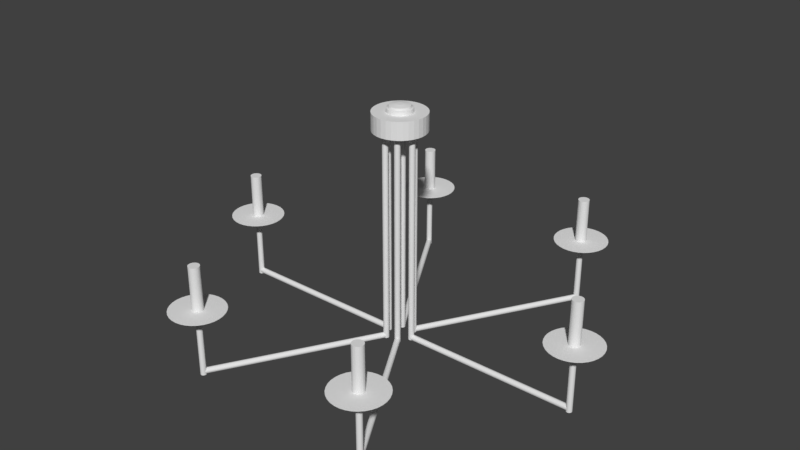 # Source: Chandelier.blend  (saved by Blender 2.79.0; exported with 4.5.12 LTS)
import bpy
from mathutils import Matrix  # noqa: F401  (used for matrix-valued properties, if any)

bpy.ops.wm.read_factory_settings(use_empty=True)
scene = bpy.context.scene
scene.name = 'Scene'

# ---- collections
col_collection_1 = bpy.data.collections.new('Collection 1'); scene.collection.children.link(col_collection_1)

# ---- materials (node trees are filled in below, after node groups)
mat_chandelier = bpy.data.materials.new('Chandelier')
mat_chandelier.alpha_threshold = 0.0
mat_chandelier.use_transparent_shadow = False
mat_chandelier.roughness = 0.5

# ---- material node trees

# ---- world
world_world = bpy.data.worlds.new('World'); scene.world = world_world
world_world.color = (0.05088, 0.05088, 0.05088)
world_world.use_sun_shadow = False
world_world.sun_shadow_jitter_overblur = 0.0
world_world.cycles.sampling_method = 'MANUAL'

# ---- meshes
me_chandelier = bpy.data.meshes.new('Chandelier')
me_chandelier.from_pydata([(0.1393, 0.02862, -2.486), (0.1339, 0.02576, -2.486), (0.1292, 0.0219, -2.486), (0.1254, 0.01721, -2.486), (0.1225, 0.01185, -2.486), (0.1207, 0.006043, -2.486), (0.1201, 4.467e-08, -2.486), (0.1207, -0.006043, -2.486), (0.1225, -0.01185, -2.486), (0.1254, -0.01721, -2.486), (0.1292, -0.0219, -2.486), (0.1339, -0.02576, -2.486), (0.1393, -0.02862, -2.486), (0.1451, -0.03038, -2.486), (0.1511, -0.03098, -2.486), (0.1572, -0.03038, -2.486), (0.163, -0.02862, -2.486), (0.1683, -0.02576, -2.486), (0.173, -0.0219, -2.486), (0.1769, -0.01721, -2.486), (0.1797, -0.01185, -2.486), (0.1815, -0.006043, -2.486), (0.1821, 1.71e-08, -2.486), (0.1815, 0.006043, -2.486), (0.1797, 0.01185, -2.486), (0.1769, 0.01721, -2.486), (0.173, 0.0219, -2.486), (0.1683, 0.02576, -2.486), (0.163, 0.02862, -2.486), (0.1572, 0.03038, -2.486), (0.1511, 0.03098, -2.486), (0.1657, 0.02862, -2.449), (2.055, 0.02862, -2.449), (0.1451, 0.03038, -2.486), (2.055, 0.02576, -2.444), (0.1657, 0.02576, -2.444), (2.055, 0.0219, -2.439), (0.1657, 0.0219, -2.439), (2.055, 0.01721, -2.436), (0.1657, 0.01721, -2.436), (2.055, 0.01185, -2.433), (0.1657, 0.01185, -2.433), (2.055, 0.006043, -2.431), (0.1657, 0.006043, -2.431), (2.055, 4.467e-08, -2.43), (0.1657, 4.467e-08, -2.43), (2.055, -0.006043, -2.431), (0.1657, -0.006043, -2.431), (2.055, -0.01185, -2.433), (0.1657, -0.01185, -2.433), (2.055, -0.01721, -2.436), (0.1657, -0.01721, -2.436), (2.055, -0.0219, -2.439), (0.1657, -0.0219, -2.439), (2.055, -0.02576, -2.444), (0.1657, -0.02576, -2.444), (2.055, -0.02862, -2.449), (0.1657, -0.02862, -2.449), (2.055, -0.03038, -2.455), (0.1657, -0.03038, -2.455), (2.055, -0.03098, -2.461), (0.1657, -0.03098, -2.461), (2.055, -0.03038, -2.467), (0.1657, -0.03038, -2.467), (2.055, -0.02862, -2.473), (0.1657, -0.02862, -2.473), (2.055, -0.02576, -2.479), (0.1657, -0.02576, -2.479), (2.055, -0.0219, -2.483), (0.1657, -0.0219, -2.483), (2.055, -0.01721, -2.487), (0.1657, -0.01721, -2.487), (2.055, -0.01185, -2.49), (0.1657, -0.01185, -2.49), (2.055, -0.006043, -2.492), (0.1657, -0.006043, -2.492), (2.055, 1.71e-08, -2.492), (0.1657, 1.71e-08, -2.492), (2.055, 0.006043, -2.492), (0.1657, 0.006043, -2.492), (2.055, 0.01185, -2.49), (0.1657, 0.01185, -2.49), (2.055, 0.01721, -2.487), (0.1657, 0.01721, -2.487), (2.055, 0.0219, -2.483), (0.1657, 0.0219, -2.483), (2.055, 0.02576, -2.479), (0.1657, 0.02576, -2.479), (2.055, 0.02862, -2.473), (0.1657, 0.02862, -2.473), (2.055, 0.03038, -2.467), (0.1657, 0.03038, -2.467), (2.055, 0.03098, -2.461), (0.1657, 0.03098, -2.461), (0.1657, 0.03038, -2.455), (2.055, 0.03038, -2.455), (2.08, 0.02938, -1.756), (2.08, 0.02938, -2.496), (2.086, 0.02645, -2.496), (2.086, 0.02645, -1.756), (2.091, 0.02249, -2.496), (2.091, 0.02249, -1.756), (2.095, 0.01767, -2.496), (2.095, 0.01767, -1.756), (2.097, 0.01217, -2.496), (2.097, 0.01217, -1.756), (2.099, 0.006205, -2.496), (2.099, 0.006205, -1.756), (2.1, 4.524e-08, -2.496), (2.1, 4.524e-08, -1.756), (2.099, -0.006205, -2.496), (2.099, -0.006205, -1.756), (2.097, -0.01217, -2.496), (2.097, -0.01217, -1.756), (2.095, -0.01767, -2.496), (2.095, -0.01767, -1.756), (2.091, -0.02249, -2.496), (2.091, -0.02249, -1.756), (2.086, -0.02645, -2.496), (2.086, -0.02645, -1.756), (2.08, -0.02938, -2.496), (2.08, -0.02938, -1.756), (2.074, -0.03119, -2.496), (2.074, -0.03119, -1.756), (2.068, -0.03181, -2.496), (2.068, -0.03181, -1.756), (2.062, -0.03119, -2.496), (2.062, -0.03119, -1.756), (2.056, -0.02938, -2.496), (2.056, -0.02938, -1.756), (2.05, -0.02645, -2.496), (2.05, -0.02645, -1.756), (2.046, -0.02249, -2.496), (2.046, -0.02249, -1.756), (2.042, -0.01767, -2.496), (2.042, -0.01767, -1.756), (2.039, -0.01217, -2.496), (2.039, -0.01217, -1.756), (2.037, -0.006205, -2.496), (2.037, -0.006205, -1.756), (2.036, 1.693e-08, -2.496), (2.036, 1.693e-08, -1.756), (2.037, 0.006205, -2.496), (2.037, 0.006205, -1.756), (2.039, 0.01217, -2.496), (2.039, 0.01217, -1.756), (2.042, 0.01767, -2.496), (2.042, 0.01767, -1.756), (2.046, 0.02249, -2.496), (2.046, 0.02249, -1.756), (2.05, 0.02645, -2.496), (2.05, 0.02645, -1.756), (2.056, 0.02938, -2.496), (2.056, 0.02938, -1.756), (2.062, 0.03119, -2.496), (2.062, 0.03119, -1.756), (2.068, 0.03181, -2.496), (2.068, 0.03181, -1.756), (2.074, 0.03119, -1.756), (2.074, 0.03119, -2.496), (2.181, 0.2687, -1.751), (2.181, 0.2687, -1.756), (2.126, 0.2853, -1.751), (2.126, 0.2853, -1.756), (2.069, 0.2908, -1.751), (2.069, 0.2908, -1.756), (2.065, 0.05935, -1.752), (2.065, 0.05935, -1.273), (2.077, 0.05821, -1.752), (2.077, 0.05821, -1.273), (2.088, 0.05483, -1.752), (2.088, 0.05483, -1.273), (2.098, 0.04935, -1.752), (2.098, 0.04935, -1.273), (2.107, 0.04197, -1.752), (2.107, 0.04197, -1.273), (2.115, 0.03297, -1.752), (2.115, 0.03297, -1.273), (2.12, 0.02271, -1.752), (2.12, 0.02271, -1.273), (2.124, 0.01158, -1.752), (2.124, 0.01158, -1.273), (2.125, 9.342e-08, -1.752), (2.125, 9.342e-08, -1.273), (2.124, -0.01158, -1.752), (2.124, -0.01158, -1.273), (2.12, -0.02271, -1.752), (2.12, -0.02271, -1.273), (2.115, -0.03297, -1.752), (2.115, -0.03297, -1.273), (2.107, -0.04197, -1.752), (2.107, -0.04197, -1.273), (2.098, -0.04935, -1.752), (2.098, -0.04935, -1.273), (2.088, -0.05483, -1.752), (2.088, -0.05483, -1.273), (2.077, -0.05821, -1.752), (2.077, -0.05821, -1.273), (2.065, -0.05935, -1.752), (2.065, -0.05935, -1.273), (2.054, -0.05821, -1.752), (2.054, -0.05821, -1.273), (2.043, -0.05483, -1.752), (2.043, -0.05483, -1.273), (2.032, -0.04935, -1.752), (2.032, -0.04935, -1.273), (2.023, -0.04197, -1.752), (2.023, -0.04197, -1.273), (2.016, -0.03297, -1.752), (2.016, -0.03297, -1.273), (2.01, -0.02271, -1.752), (2.01, -0.02271, -1.273), (2.007, -0.01158, -1.752), (2.007, -0.01158, -1.273), (2.006, 1.462e-07, -1.752), (2.006, 1.462e-07, -1.273), (2.007, 0.01158, -1.752), (2.007, 0.01158, -1.273), (2.01, 0.02271, -1.752), (2.01, 0.02271, -1.273), (2.016, 0.03297, -1.752), (2.016, 0.03297, -1.273), (2.023, 0.04197, -1.752), (2.023, 0.04197, -1.273), (2.032, 0.04935, -1.752), (2.032, 0.04935, -1.273), (2.043, 0.05483, -1.752), (2.043, 0.05483, -1.273), (2.054, 0.05821, -1.752), (2.054, 0.05821, -1.273), (2.231, 0.2418, -1.756), (2.231, 0.2418, -1.751), (2.275, 0.2057, -1.756), (2.275, 0.2057, -1.751), (2.311, 0.1616, -1.756), (2.311, 0.1616, -1.751), (2.338, 0.1113, -1.756), (2.338, 0.1113, -1.751), (2.354, 0.05674, -1.756), (2.354, 0.05674, -1.751), (2.36, 4.998e-08, -1.756), (2.36, 4.998e-08, -1.751), (2.354, -0.05674, -1.756), (2.354, -0.05674, -1.751), (2.338, -0.1113, -1.756), (2.338, -0.1113, -1.751), (2.311, -0.1616, -1.756), (2.311, -0.1616, -1.751), (2.275, -0.2057, -1.756), (2.275, -0.2057, -1.751), (2.231, -0.2418, -1.756), (2.231, -0.2418, -1.751), (2.181, -0.2687, -1.756), (2.181, -0.2687, -1.751), (2.126, -0.2853, -1.756), (2.126, -0.2853, -1.751), (2.069, -0.2908, -1.756), (2.069, -0.2908, -1.751), (2.012, -0.2853, -1.756), (2.012, -0.2853, -1.751), (1.958, -0.2687, -1.756), (1.958, -0.2687, -1.751), (1.908, -0.2418, -1.756), (1.908, -0.2418, -1.751), (1.864, -0.2057, -1.756), (1.864, -0.2057, -1.751), (1.827, -0.1616, -1.756), (1.827, -0.1616, -1.751), (1.801, -0.1113, -1.756), (1.801, -0.1113, -1.751), (1.784, -0.05674, -1.756), (1.784, -0.05674, -1.751), (1.778, 3.089e-07, -1.756), (1.778, 3.089e-07, -1.751), (1.784, 0.05674, -1.756), (1.784, 0.05674, -1.751), (1.801, 0.1113, -1.756), (1.801, 0.1113, -1.751), (1.827, 0.1616, -1.756), (1.827, 0.1616, -1.751), (1.864, 0.2057, -1.756), (1.864, 0.2057, -1.751), (1.908, 0.2418, -1.756), (1.908, 0.2418, -1.751), (1.958, 0.2687, -1.756), (1.958, 0.2687, -1.751), (2.012, 0.2853, -1.756), (2.012, 0.2853, -1.751), (-0.1393, 0.02862, -2.486), (-0.1339, 0.02576, -2.486), (-0.1292, 0.0219, -2.486), (-0.1254, 0.01721, -2.486), (-0.1225, 0.01185, -2.486), (-0.1207, 0.006043, -2.486), (-0.1201, 4.467e-08, -2.486), (-0.1207, -0.006043, -2.486), (-0.1225, -0.01185, -2.486), (-0.1254, -0.01721, -2.486), (-0.1292, -0.0219, -2.486), (-0.1339, -0.02576, -2.486), (-0.1393, -0.02862, -2.486), (-0.1451, -0.03038, -2.486), (-0.1511, -0.03098, -2.486), (-0.1572, -0.03038, -2.486), (-0.163, -0.02862, -2.486), (-0.1683, -0.02576, -2.486), (-0.173, -0.0219, -2.486), (-0.1769, -0.01721, -2.486), (-0.1797, -0.01185, -2.486), (-0.1815, -0.006043, -2.486), (-0.1821, 1.71e-08, -2.486), (-0.1815, 0.006043, -2.486), (-0.1797, 0.01185, -2.486), (-0.1769, 0.01721, -2.486), (-0.173, 0.0219, -2.486), (-0.1683, 0.02576, -2.486), (-0.163, 0.02862, -2.486), (-0.1572, 0.03038, -2.486), (-0.1511, 0.03098, -2.486), (-0.1657, 0.02862, -2.449), (-2.055, 0.02862, -2.449), (-0.1451, 0.03038, -2.486), (-2.055, 0.02576, -2.444), (-0.1657, 0.02576, -2.444), (-2.055, 0.0219, -2.439), (-0.1657, 0.0219, -2.439), (-2.055, 0.01721, -2.436), (-0.1657, 0.01721, -2.436), (-2.055, 0.01185, -2.433), (-0.1657, 0.01185, -2.433), (-2.055, 0.006043, -2.431), (-0.1657, 0.006043, -2.431), (-2.055, 4.467e-08, -2.43), (-0.1657, 4.467e-08, -2.43), (-2.055, -0.006043, -2.431), (-0.1657, -0.006043, -2.431), (-2.055, -0.01185, -2.433), (-0.1657, -0.01185, -2.433), (-2.055, -0.01721, -2.436), (-0.1657, -0.01721, -2.436), (-2.055, -0.0219, -2.439), (-0.1657, -0.0219, -2.439), (-2.055, -0.02576, -2.444), (-0.1657, -0.02576, -2.444), (-2.055, -0.02862, -2.449), (-0.1657, -0.02862, -2.449), (-2.055, -0.03038, -2.455), (-0.1657, -0.03038, -2.455), (-2.055, -0.03098, -2.461), (-0.1657, -0.03098, -2.461), (-2.055, -0.03038, -2.467), (-0.1657, -0.03038, -2.467), (-2.055, -0.02862, -2.473), (-0.1657, -0.02862, -2.473), (-2.055, -0.02576, -2.479), (-0.1657, -0.02576, -2.479), (-2.055, -0.0219, -2.483), (-0.1657, -0.0219, -2.483), (-2.055, -0.01721, -2.487), (-0.1657, -0.01721, -2.487), (-2.055, -0.01185, -2.49), (-0.1657, -0.01185, -2.49), (-2.055, -0.006043, -2.492), (-0.1657, -0.006043, -2.492), (-2.055, 1.71e-08, -2.492), (-0.1657, 1.71e-08, -2.492), (-2.055, 0.006043, -2.492), (-0.1657, 0.006043, -2.492), (-2.055, 0.01185, -2.49), (-0.1657, 0.01185, -2.49), (-2.055, 0.01721, -2.487), (-0.1657, 0.01721, -2.487), (-2.055, 0.0219, -2.483), (-0.1657, 0.0219, -2.483), (-2.055, 0.02576, -2.479), (-0.1657, 0.02576, -2.479), (-2.055, 0.02862, -2.473), (-0.1657, 0.02862, -2.473), (-2.055, 0.03038, -2.467), (-0.1657, 0.03038, -2.467), (-2.055, 0.03098, -2.461), (-0.1657, 0.03098, -2.461), (-0.1657, 0.03038, -2.455), (-2.055, 0.03038, -2.455), (-2.08, 0.02938, -1.756), (-2.08, 0.02938, -2.496), (-2.086, 0.02645, -2.496), (-2.086, 0.02645, -1.756), (-2.091, 0.02249, -2.496), (-2.091, 0.02249, -1.756), (-2.095, 0.01767, -2.496), (-2.095, 0.01767, -1.756), (-2.097, 0.01217, -2.496), (-2.097, 0.01217, -1.756), (-2.099, 0.006205, -2.496), (-2.099, 0.006205, -1.756), (-2.1, 4.524e-08, -2.496), (-2.1, 4.524e-08, -1.756), (-2.099, -0.006205, -2.496), (-2.099, -0.006205, -1.756), (-2.097, -0.01217, -2.496), (-2.097, -0.01217, -1.756), (-2.095, -0.01767, -2.496), (-2.095, -0.01767, -1.756), (-2.091, -0.02249, -2.496), (-2.091, -0.02249, -1.756), (-2.086, -0.02645, -2.496), (-2.086, -0.02645, -1.756), (-2.08, -0.02938, -2.496), (-2.08, -0.02938, -1.756), (-2.074, -0.03119, -2.496), (-2.074, -0.03119, -1.756), (-2.068, -0.03181, -2.496), (-2.068, -0.03181, -1.756), (-2.062, -0.03119, -2.496), (-2.062, -0.03119, -1.756), (-2.056, -0.02938, -2.496), (-2.056, -0.02938, -1.756), (-2.05, -0.02645, -2.496), (-2.05, -0.02645, -1.756), (-2.046, -0.02249, -2.496), (-2.046, -0.02249, -1.756), (-2.042, -0.01767, -2.496), (-2.042, -0.01767, -1.756), (-2.039, -0.01217, -2.496), (-2.039, -0.01217, -1.756), (-2.037, -0.006205, -2.496), (-2.037, -0.006205, -1.756), (-2.036, 1.693e-08, -2.496), (-2.036, 1.693e-08, -1.756), (-2.037, 0.006205, -2.496), (-2.037, 0.006205, -1.756), (-2.039, 0.01217, -2.496), (-2.039, 0.01217, -1.756), (-2.042, 0.01767, -2.496), (-2.042, 0.01767, -1.756), (-2.046, 0.02249, -2.496), (-2.046, 0.02249, -1.756), (-2.05, 0.02645, -2.496), (-2.05, 0.02645, -1.756), (-2.056, 0.02938, -2.496), (-2.056, 0.02938, -1.756), (-2.062, 0.03119, -2.496), (-2.062, 0.03119, -1.756), (-2.068, 0.03181, -2.496), (-2.068, 0.03181, -1.756), (-2.074, 0.03119, -1.756), (-2.074, 0.03119, -2.496), (-2.181, 0.2687, -1.751), (-2.181, 0.2687, -1.756), (-2.126, 0.2853, -1.751), (-2.126, 0.2853, -1.756), (-2.069, 0.2908, -1.751), (-2.069, 0.2908, -1.756), (-2.065, 0.05935, -1.752), (-2.065, 0.05935, -1.273), (-2.077, 0.05821, -1.752), (-2.077, 0.05821, -1.273), (-2.088, 0.05483, -1.752), (-2.088, 0.05483, -1.273), (-2.098, 0.04935, -1.752), (-2.098, 0.04935, -1.273), (-2.107, 0.04197, -1.752), (-2.107, 0.04197, -1.273), (-2.115, 0.03297, -1.752), (-2.115, 0.03297, -1.273), (-2.12, 0.02271, -1.752), (-2.12, 0.02271, -1.273), (-2.124, 0.01158, -1.752), (-2.124, 0.01158, -1.273), (-2.125, 9.342e-08, -1.752), (-2.125, 9.342e-08, -1.273), (-2.124, -0.01158, -1.752), (-2.124, -0.01158, -1.273), (-2.12, -0.02271, -1.752), (-2.12, -0.02271, -1.273), (-2.115, -0.03297, -1.752), (-2.115, -0.03297, -1.273), (-2.107, -0.04197, -1.752), (-2.107, -0.04197, -1.273), (-2.098, -0.04935, -1.752), (-2.098, -0.04935, -1.273), (-2.088, -0.05483, -1.752), (-2.088, -0.05483, -1.273), (-2.077, -0.05821, -1.752), (-2.077, -0.05821, -1.273), (-2.065, -0.05935, -1.752), (-2.065, -0.05935, -1.273), (-2.054, -0.05821, -1.752), (-2.054, -0.05821, -1.273), (-2.043, -0.05483, -1.752), (-2.043, -0.05483, -1.273), (-2.032, -0.04935, -1.752), (-2.032, -0.04935, -1.273), (-2.023, -0.04197, -1.752), (-2.023, -0.04197, -1.273), (-2.016, -0.03297, -1.752), (-2.016, -0.03297, -1.273), (-2.01, -0.02271, -1.752), (-2.01, -0.02271, -1.273), (-2.007, -0.01158, -1.752), (-2.007, -0.01158, -1.273), (-2.006, 1.462e-07, -1.752), (-2.006, 1.462e-07, -1.273), (-2.007, 0.01158, -1.752), (-2.007, 0.01158, -1.273), (-2.01, 0.02271, -1.752), (-2.01, 0.02271, -1.273), (-2.016, 0.03297, -1.752), (-2.016, 0.03297, -1.273), (-2.023, 0.04197, -1.752), (-2.023, 0.04197, -1.273), (-2.032, 0.04935, -1.752), (-2.032, 0.04935, -1.273), (-2.043, 0.05483, -1.752), (-2.043, 0.05483, -1.273), (-2.054, 0.05821, -1.752), (-2.054, 0.05821, -1.273), (-2.231, 0.2418, -1.756), (-2.231, 0.2418, -1.751), (-2.275, 0.2057, -1.756), (-2.275, 0.2057, -1.751), (-2.311, 0.1616, -1.756), (-2.311, 0.1616, -1.751), (-2.338, 0.1113, -1.756), (-2.338, 0.1113, -1.751), (-2.354, 0.05674, -1.756), (-2.354, 0.05674, -1.751), (-2.36, 4.998e-08, -1.756), (-2.36, 4.998e-08, -1.751), (-2.354, -0.05674, -1.756), (-2.354, -0.05674, -1.751), (-2.338, -0.1113, -1.756), (-2.338, -0.1113, -1.751), (-2.311, -0.1616, -1.756), (-2.311, -0.1616, -1.751), (-2.275, -0.2057, -1.756), (-2.275, -0.2057, -1.751), (-2.231, -0.2418, -1.756), (-2.231, -0.2418, -1.751), (-2.181, -0.2687, -1.756), (-2.181, -0.2687, -1.751), (-2.126, -0.2853, -1.756), (-2.126, -0.2853, -1.751), (-2.069, -0.2908, -1.756), (-2.069, -0.2908, -1.751), (-2.012, -0.2853, -1.756), (-2.012, -0.2853, -1.751), (-1.958, -0.2687, -1.756), (-1.958, -0.2687, -1.751), (-1.908, -0.2418, -1.756), (-1.908, -0.2418, -1.751), (-1.864, -0.2057, -1.756), (-1.864, -0.2057, -1.751), (-1.827, -0.1616, -1.756), (-1.827, -0.1616, -1.751), (-1.801, -0.1113, -1.756), (-1.801, -0.1113, -1.751), (-1.784, -0.05674, -1.756), (-1.784, -0.05674, -1.751), (-1.778, 3.089e-07, -1.756), (-1.778, 3.089e-07, -1.751), (-1.784, 0.05674, -1.756), (-1.784, 0.05674, -1.751), (-1.801, 0.1113, -1.756), (-1.801, 0.1113, -1.751), (-1.827, 0.1616, -1.756), (-1.827, 0.1616, -1.751), (-1.864, 0.2057, -1.756), (-1.864, 0.2057, -1.751), (-1.908, 0.2418, -1.756), (-1.908, 0.2418, -1.751), (-1.958, 0.2687, -1.756), (-1.958, 0.2687, -1.751), (-2.012, 0.2853, -1.756), (-2.012, 0.2853, -1.751), (0.04485, 0.1349, -2.486), (0.04465, 0.1288, -2.486), (0.04564, 0.1229, -2.486), (0.04778, 0.1172, -2.486), (0.05098, 0.112, -2.486), (0.05513, 0.1076, -2.486), (0.06007, 0.104, -2.486), (0.0656, 0.1015, -2.486), (0.07152, 0.1002, -2.486), (0.07758, 0.09996, -2.486), (0.08358, 0.101, -2.486), (0.08926, 0.1031, -2.486), (0.09441, 0.1063, -2.486), (0.09885, 0.1104, -2.486), (0.1024, 0.1154, -2.486), (0.1049, 0.1209, -2.486), (0.1063, 0.1268, -2.486), (0.1065, 0.1329, -2.486), (0.1055, 0.1389, -2.486), (0.1033, 0.1446, -2.486), (0.1001, 0.1497, -2.486), (0.09598, 0.1542, -2.486), (0.09105, 0.1577, -2.486), (0.08551, 0.1602, -2.486), (0.0796, 0.1616, -2.486), (0.07353, 0.1618, -2.486), (0.06754, 0.1608, -2.486), (0.06186, 0.1587, -2.486), (0.0567, 0.1554, -2.486), (0.05227, 0.1513, -2.486), (0.04873, 0.1464, -2.486), (0.05808, 0.1578, -2.449), (1.003, 1.794, -2.449), (0.04623, 0.1408, -2.486), (1.005, 1.792, -2.444), (0.06056, 0.1564, -2.444), (1.008, 1.79, -2.439), (0.0639, 0.1545, -2.439), (1.012, 1.788, -2.436), (0.06796, 0.1521, -2.436), (1.017, 1.785, -2.433), (0.0726, 0.1495, -2.433), (1.022, 1.782, -2.431), (0.07763, 0.1465, -2.431), (1.027, 1.779, -2.43), (0.08287, 0.1435, -2.43), (1.033, 1.776, -2.431), (0.0881, 0.1405, -2.431), (1.038, 1.773, -2.433), (0.09313, 0.1376, -2.433), (1.042, 1.771, -2.436), (0.09777, 0.1349, -2.436), (1.046, 1.768, -2.439), (0.1018, 0.1326, -2.439), (1.05, 1.766, -2.444), (0.1052, 0.1307, -2.444), (1.052, 1.765, -2.449), (0.1076, 0.1292, -2.449), (1.054, 1.764, -2.455), (0.1092, 0.1283, -2.455), (1.054, 1.764, -2.461), (0.1097, 0.128, -2.461), (1.054, 1.764, -2.467), (0.1092, 0.1283, -2.467), (1.052, 1.765, -2.473), (0.1076, 0.1292, -2.473), (1.05, 1.766, -2.479), (0.1052, 0.1307, -2.479), (1.046, 1.768, -2.483), (0.1018, 0.1326, -2.483), (1.042, 1.771, -2.487), (0.09777, 0.1349, -2.487), (1.038, 1.773, -2.49), (0.09313, 0.1376, -2.49), (1.033, 1.776, -2.492), (0.0881, 0.1405, -2.492), (1.027, 1.779, -2.492), (0.08287, 0.1435, -2.492), (1.022, 1.782, -2.492), (0.07763, 0.1465, -2.492), (1.017, 1.785, -2.49), (0.0726, 0.1495, -2.49), (1.012, 1.788, -2.487), (0.06796, 0.1521, -2.487), (1.008, 1.79, -2.483), (0.0639, 0.1545, -2.483), (1.005, 1.792, -2.479), (0.06056, 0.1564, -2.479), (1.003, 1.794, -2.473), (0.05808, 0.1578, -2.473), (1.001, 1.795, -2.467), (0.05656, 0.1587, -2.467), (1.0, 1.795, -2.461), (0.05604, 0.159, -2.461), (0.05656, 0.1587, -2.455), (1.001, 1.795, -2.455), (1.015, 1.816, -1.756), (1.015, 1.816, -2.496), (1.02, 1.82, -2.496), (1.02, 1.82, -1.756), (1.026, 1.822, -2.496), (1.026, 1.822, -1.756), (1.032, 1.823, -2.496), (1.032, 1.823, -1.756), (1.038, 1.823, -2.496), (1.038, 1.823, -1.756), (1.044, 1.821, -2.496), (1.044, 1.821, -1.756), (1.05, 1.819, -2.496), (1.05, 1.819, -1.756), (1.055, 1.815, -2.496), (1.055, 1.815, -1.756), (1.059, 1.81, -2.496), (1.059, 1.81, -1.756), (1.063, 1.805, -2.496), (1.063, 1.805, -1.756), (1.065, 1.799, -2.496), (1.065, 1.799, -1.756), (1.066, 1.793, -2.496), (1.066, 1.793, -1.756), (1.066, 1.787, -2.496), (1.066, 1.787, -1.756), (1.064, 1.781, -2.496), (1.064, 1.781, -1.756), (1.062, 1.775, -2.496), (1.062, 1.775, -1.756), (1.058, 1.77, -2.496), (1.058, 1.77, -1.756), (1.053, 1.766, -2.496), (1.053, 1.766, -1.756), (1.048, 1.762, -2.496), (1.048, 1.762, -1.756), (1.042, 1.76, -2.496), (1.042, 1.76, -1.756), (1.036, 1.759, -2.496), (1.036, 1.759, -1.756), (1.03, 1.759, -2.496), (1.03, 1.759, -1.756), (1.024, 1.761, -2.496), (1.024, 1.761, -1.756), (1.018, 1.763, -2.496), (1.018, 1.763, -1.756), (1.013, 1.767, -2.496), (1.013, 1.767, -1.756), (1.009, 1.772, -2.496), (1.009, 1.772, -1.756), (1.006, 1.777, -2.496), (1.006, 1.777, -1.756), (1.003, 1.783, -2.496), (1.003, 1.783, -1.756), (1.002, 1.789, -2.496), (1.002, 1.789, -1.756), (1.003, 1.795, -2.496), (1.003, 1.795, -1.756), (1.004, 1.801, -2.496), (1.004, 1.801, -1.756), (1.007, 1.807, -2.496), (1.007, 1.807, -1.756), (1.01, 1.812, -1.756), (1.01, 1.812, -2.496), (0.8576, 2.023, -1.751), (0.8576, 2.023, -1.756), (0.8159, 1.984, -1.751), (0.8159, 1.984, -1.756), (0.7827, 1.937, -1.751), (0.7827, 1.937, -1.756), (0.9813, 1.818, -1.752), (0.9813, 1.818, -1.273), (0.988, 1.828, -1.752), (0.988, 1.828, -1.273), (0.9965, 1.836, -1.752), (0.9965, 1.836, -1.273), (1.006, 1.842, -1.752), (1.006, 1.842, -1.273), (1.017, 1.846, -1.752), (1.017, 1.846, -1.273), (1.029, 1.848, -1.752), (1.029, 1.848, -1.273), (1.04, 1.847, -1.752), (1.04, 1.847, -1.273), (1.052, 1.845, -1.752), (1.052, 1.845, -1.273), (1.062, 1.84, -1.752), (1.062, 1.84, -1.273), (1.072, 1.833, -1.752), (1.072, 1.833, -1.273), (1.08, 1.825, -1.752), (1.08, 1.825, -1.273), (1.086, 1.815, -1.752), (1.086, 1.815, -1.273), (1.09, 1.804, -1.752), (1.09, 1.804, -1.273), (1.092, 1.792, -1.752), (1.092, 1.792, -1.273), (1.091, 1.781, -1.752), (1.091, 1.781, -1.273), (1.089, 1.77, -1.752), (1.089, 1.77, -1.273), (1.084, 1.759, -1.752), (1.084, 1.759, -1.273), (1.077, 1.749, -1.752), (1.077, 1.749, -1.273), (1.069, 1.742, -1.752), (1.069, 1.742, -1.273), (1.059, 1.735, -1.752), (1.059, 1.735, -1.273), (1.048, 1.731, -1.752), (1.048, 1.731, -1.273), (1.037, 1.729, -1.752), (1.037, 1.729, -1.273), (1.025, 1.73, -1.752), (1.025, 1.73, -1.273), (1.014, 1.732, -1.752), (1.014, 1.732, -1.273), (1.003, 1.737, -1.752), (1.003, 1.737, -1.273), (0.9935, 1.744, -1.752), (0.9935, 1.744, -1.273), (0.9856, 1.752, -1.752), (0.9856, 1.752, -1.273), (0.9794, 1.762, -1.752), (0.9794, 1.762, -1.273), (0.9753, 1.773, -1.752), (0.9753, 1.773, -1.273), (0.9734, 1.785, -1.752), (0.9734, 1.785, -1.273), (0.9738, 1.796, -1.752), (0.9738, 1.796, -1.273), (0.9765, 1.808, -1.752), (0.9765, 1.808, -1.273), (0.906, 2.053, -1.756), (0.906, 2.053, -1.751), (0.9593, 2.073, -1.756), (0.9593, 2.073, -1.751), (1.016, 2.082, -1.756), (1.016, 2.082, -1.751), (1.073, 2.08, -1.756), (1.073, 2.08, -1.751), (1.128, 2.067, -1.756), (1.128, 2.067, -1.751), (1.18, 2.044, -1.756), (1.18, 2.044, -1.751), (1.226, 2.011, -1.756), (1.226, 2.011, -1.751), (1.265, 1.969, -1.756), (1.265, 1.969, -1.751), (1.295, 1.921, -1.756), (1.295, 1.921, -1.751), (1.316, 1.867, -1.756), (1.316, 1.867, -1.751), (1.325, 1.811, -1.756), (1.325, 1.811, -1.751), (1.323, 1.754, -1.756), (1.323, 1.754, -1.751), (1.31, 1.699, -1.756), (1.31, 1.699, -1.751), (1.286, 1.647, -1.756), (1.286, 1.647, -1.751), (1.253, 1.6, -1.756), (1.253, 1.6, -1.751), (1.212, 1.561, -1.756), (1.212, 1.561, -1.751), (1.163, 1.531, -1.756), (1.163, 1.531, -1.751), (1.11, 1.511, -1.756), (1.11, 1.511, -1.751), (1.054, 1.502, -1.756), (1.054, 1.502, -1.751), (0.9966, 1.504, -1.756), (0.9966, 1.504, -1.751), (0.9411, 1.517, -1.756), (0.9411, 1.517, -1.751), (0.8892, 1.54, -1.756), (0.8892, 1.54, -1.751), (0.8428, 1.573, -1.756), (0.8428, 1.573, -1.751), (0.8039, 1.615, -1.756), (0.8039, 1.615, -1.751), (0.7738, 1.663, -1.756), (0.7738, 1.663, -1.751), (0.7537, 1.717, -1.756), (0.7537, 1.717, -1.751), (0.7444, 1.773, -1.756), (0.7444, 1.773, -1.751), (0.7462, 1.83, -1.756), (0.7462, 1.83, -1.751), (0.7592, 1.885, -1.756), (0.7592, 1.885, -1.751), (-0.09441, -0.1063, -2.486), (-0.08926, -0.1031, -2.486), (-0.08358, -0.101, -2.486), (-0.07758, -0.09996, -2.486), (-0.07152, -0.1002, -2.486), (-0.0656, -0.1015, -2.486), (-0.06007, -0.104, -2.486), (-0.05513, -0.1076, -2.486), (-0.05098, -0.112, -2.486), (-0.04778, -0.1172, -2.486), (-0.04564, -0.1229, -2.486), (-0.04465, -0.1288, -2.486), (-0.04485, -0.1349, -2.486), (-0.04623, -0.1408, -2.486), (-0.04873, -0.1464, -2.486), (-0.05227, -0.1513, -2.486), (-0.0567, -0.1554, -2.486), (-0.06186, -0.1587, -2.486), (-0.06754, -0.1608, -2.486), (-0.07353, -0.1618, -2.486), (-0.0796, -0.1616, -2.486), (-0.08551, -0.1602, -2.486), (-0.09105, -0.1577, -2.486), (-0.09598, -0.1542, -2.486), (-0.1001, -0.1497, -2.486), (-0.1033, -0.1446, -2.486), (-0.1055, -0.1389, -2.486), (-0.1065, -0.1329, -2.486), (-0.1063, -0.1268, -2.486), (-0.1049, -0.1209, -2.486), (-0.1024, -0.1154, -2.486), (-0.1076, -0.1292, -2.449), (-1.052, -1.765, -2.449), (-0.09885, -0.1104, -2.486), (-1.05, -1.766, -2.444), (-0.1052, -0.1307, -2.444), (-1.046, -1.768, -2.439), (-0.1018, -0.1326, -2.439), (-1.042, -1.771, -2.436), (-0.09777, -0.1349, -2.436), (-1.038, -1.773, -2.433), (-0.09313, -0.1376, -2.433), (-1.033, -1.776, -2.431), (-0.0881, -0.1405, -2.431), (-1.027, -1.779, -2.43), (-0.08287, -0.1435, -2.43), (-1.022, -1.782, -2.431), (-0.07763, -0.1465, -2.431), (-1.017, -1.785, -2.433), (-0.0726, -0.1495, -2.433), (-1.012, -1.788, -2.436), (-0.06796, -0.1521, -2.436), (-1.008, -1.79, -2.439), (-0.0639, -0.1545, -2.439), (-1.005, -1.792, -2.444), (-0.06056, -0.1564, -2.444), (-1.003, -1.794, -2.449), (-0.05808, -0.1578, -2.449), (-1.001, -1.795, -2.455), (-0.05656, -0.1587, -2.455), (-1.0, -1.795, -2.461), (-0.05604, -0.159, -2.461), (-1.001, -1.795, -2.467), (-0.05656, -0.1587, -2.467), (-1.003, -1.794, -2.473), (-0.05808, -0.1578, -2.473), (-1.005, -1.792, -2.479), (-0.06056, -0.1564, -2.479), (-1.008, -1.79, -2.483), (-0.0639, -0.1545, -2.483), (-1.012, -1.788, -2.487), (-0.06796, -0.1521, -2.487), (-1.017, -1.785, -2.49), (-0.0726, -0.1495, -2.49), (-1.022, -1.782, -2.492), (-0.07763, -0.1465, -2.492), (-1.027, -1.779, -2.492), (-0.08287, -0.1435, -2.492), (-1.033, -1.776, -2.492), (-0.0881, -0.1405, -2.492), (-1.038, -1.773, -2.49), (-0.09313, -0.1376, -2.49), (-1.042, -1.771, -2.487), (-0.09777, -0.1349, -2.487), (-1.046, -1.768, -2.483), (-0.1018, -0.1326, -2.483), (-1.05, -1.766, -2.479), (-0.1052, -0.1307, -2.479), (-1.052, -1.765, -2.473), (-0.1076, -0.1292, -2.473), (-1.054, -1.764, -2.467), (-0.1092, -0.1283, -2.467), (-1.054, -1.764, -2.461), (-0.1097, -0.128, -2.461), (-0.1092, -0.1283, -2.455), (-1.054, -1.764, -2.455), (-1.066, -1.787, -1.756), (-1.066, -1.787, -2.496), (-1.066, -1.793, -2.496), (-1.066, -1.793, -1.756), (-1.065, -1.799, -2.496), (-1.065, -1.799, -1.756), (-1.063, -1.805, -2.496), (-1.063, -1.805, -1.756), (-1.059, -1.81, -2.496), (-1.059, -1.81, -1.756), (-1.055, -1.815, -2.496), (-1.055, -1.815, -1.756), (-1.05, -1.819, -2.496), (-1.05, -1.819, -1.756), (-1.044, -1.821, -2.496), (-1.044, -1.821, -1.756), (-1.038, -1.823, -2.496), (-1.038, -1.823, -1.756), (-1.032, -1.823, -2.496), (-1.032, -1.823, -1.756), (-1.026, -1.822, -2.496), (-1.026, -1.822, -1.756), (-1.02, -1.82, -2.496), (-1.02, -1.82, -1.756), (-1.015, -1.816, -2.496), (-1.015, -1.816, -1.756), (-1.01, -1.812, -2.496), (-1.01, -1.812, -1.756), (-1.007, -1.807, -2.496), (-1.007, -1.807, -1.756), (-1.004, -1.801, -2.496), (-1.004, -1.801, -1.756), (-1.003, -1.795, -2.496), (-1.003, -1.795, -1.756), (-1.002, -1.789, -2.496), (-1.002, -1.789, -1.756), (-1.003, -1.783, -2.496), (-1.003, -1.783, -1.756), (-1.006, -1.777, -2.496), (-1.006, -1.777, -1.756), (-1.009, -1.772, -2.496), (-1.009, -1.772, -1.756), (-1.013, -1.767, -2.496), (-1.013, -1.767, -1.756), (-1.018, -1.763, -2.496), (-1.018, -1.763, -1.756), (-1.024, -1.761, -2.496), (-1.024, -1.761, -1.756), (-1.03, -1.759, -2.496), (-1.03, -1.759, -1.756), (-1.036, -1.759, -2.496), (-1.036, -1.759, -1.756), (-1.042, -1.76, -2.496), (-1.042, -1.76, -1.756), (-1.048, -1.762, -2.496), (-1.048, -1.762, -1.756), (-1.053, -1.766, -2.496), (-1.053, -1.766, -1.756), (-1.058, -1.77, -2.496), (-1.058, -1.77, -1.756), (-1.062, -1.775, -2.496), (-1.062, -1.775, -1.756), (-1.064, -1.781, -1.756), (-1.064, -1.781, -2.496), (-1.323, -1.754, -1.751), (-1.323, -1.754, -1.756), (-1.31, -1.699, -1.751), (-1.31, -1.699, -1.756), (-1.286, -1.647, -1.751), (-1.286, -1.647, -1.756), (-1.084, -1.759, -1.752), (-1.084, -1.759, -1.273), (-1.089, -1.77, -1.752), (-1.089, -1.77, -1.273), (-1.091, -1.781, -1.752), (-1.091, -1.781, -1.273), (-1.092, -1.792, -1.752), (-1.092, -1.792, -1.273), (-1.09, -1.804, -1.752), (-1.09, -1.804, -1.273), (-1.086, -1.815, -1.752), (-1.086, -1.815, -1.273), (-1.08, -1.825, -1.752), (-1.08, -1.825, -1.273), (-1.072, -1.833, -1.752), (-1.072, -1.833, -1.273), (-1.062, -1.84, -1.752), (-1.062, -1.84, -1.273), (-1.052, -1.845, -1.752), (-1.052, -1.845, -1.273), (-1.04, -1.847, -1.752), (-1.04, -1.847, -1.273), (-1.029, -1.848, -1.752), (-1.029, -1.848, -1.273), (-1.017, -1.846, -1.752), (-1.017, -1.846, -1.273), (-1.006, -1.842, -1.752), (-1.006, -1.842, -1.273), (-0.9965, -1.836, -1.752), (-0.9965, -1.836, -1.273), (-0.988, -1.828, -1.752), (-0.988, -1.828, -1.273), (-0.9813, -1.818, -1.752), (-0.9813, -1.818, -1.273), (-0.9765, -1.808, -1.752), (-0.9765, -1.808, -1.273), (-0.9738, -1.796, -1.752), (-0.9738, -1.796, -1.273), (-0.9734, -1.785, -1.752), (-0.9734, -1.785, -1.273), (-0.9753, -1.773, -1.752), (-0.9753, -1.773, -1.273), (-0.9794, -1.762, -1.752), (-0.9794, -1.762, -1.273), (-0.9856, -1.752, -1.752), (-0.9856, -1.752, -1.273), (-0.9935, -1.744, -1.752), (-0.9935, -1.744, -1.273), (-1.003, -1.737, -1.752), (-1.003, -1.737, -1.273), (-1.014, -1.732, -1.752), (-1.014, -1.732, -1.273), (-1.025, -1.73, -1.752), (-1.025, -1.73, -1.273), (-1.037, -1.729, -1.752), (-1.037, -1.729, -1.273), (-1.048, -1.731, -1.752), (-1.048, -1.731, -1.273), (-1.059, -1.735, -1.752), (-1.059, -1.735, -1.273), (-1.069, -1.742, -1.752), (-1.069, -1.742, -1.273), (-1.077, -1.749, -1.752), (-1.077, -1.749, -1.273), (-1.325, -1.811, -1.756), (-1.325, -1.811, -1.751), (-1.316, -1.867, -1.756), (-1.316, -1.867, -1.751), (-1.295, -1.921, -1.756), (-1.295, -1.921, -1.751), (-1.265, -1.969, -1.756), (-1.265, -1.969, -1.751), (-1.226, -2.011, -1.756), (-1.226, -2.011, -1.751), (-1.18, -2.044, -1.756), (-1.18, -2.044, -1.751), (-1.128, -2.067, -1.756), (-1.128, -2.067, -1.751), (-1.073, -2.08, -1.756), (-1.073, -2.08, -1.751), (-1.016, -2.082, -1.756), (-1.016, -2.082, -1.751), (-0.9593, -2.073, -1.756), (-0.9593, -2.073, -1.751), (-0.906, -2.053, -1.756), (-0.906, -2.053, -1.751), (-0.8576, -2.023, -1.756), (-0.8576, -2.023, -1.751), (-0.8159, -1.984, -1.756), (-0.8159, -1.984, -1.751), (-0.7827, -1.937, -1.756), (-0.7827, -1.937, -1.751), (-0.7592, -1.885, -1.756), (-0.7592, -1.885, -1.751), (-0.7462, -1.83, -1.756), (-0.7462, -1.83, -1.751), (-0.7444, -1.773, -1.756), (-0.7444, -1.773, -1.751), (-0.7537, -1.717, -1.756), (-0.7537, -1.717, -1.751), (-0.7738, -1.663, -1.756), (-0.7738, -1.663, -1.751), (-0.8039, -1.615, -1.756), (-0.8039, -1.615, -1.751), (-0.8428, -1.573, -1.756), (-0.8428, -1.573, -1.751), (-0.8892, -1.54, -1.756), (-0.8892, -1.54, -1.751), (-0.9411, -1.517, -1.756), (-0.9411, -1.517, -1.751), (-0.9966, -1.504, -1.756), (-0.9966, -1.504, -1.751), (-1.054, -1.502, -1.756), (-1.054, -1.502, -1.751), (-1.11, -1.511, -1.756), (-1.11, -1.511, -1.751), (-1.163, -1.531, -1.756), (-1.163, -1.531, -1.751), (-1.212, -1.561, -1.756), (-1.212, -1.561, -1.751), (-1.253, -1.6, -1.756), (-1.253, -1.6, -1.751), (-0.09441, 0.1063, -2.486), (-0.08926, 0.1031, -2.486), (-0.08358, 0.101, -2.486), (-0.07758, 0.09996, -2.486), (-0.07151, 0.1002, -2.486), (-0.0656, 0.1015, -2.486), (-0.06007, 0.104, -2.486), (-0.05513, 0.1076, -2.486), (-0.05098, 0.112, -2.486), (-0.04778, 0.1172, -2.486), (-0.04564, 0.1229, -2.486), (-0.04465, 0.1288, -2.486), (-0.04485, 0.1349, -2.486), (-0.04623, 0.1408, -2.486), (-0.04873, 0.1464, -2.486), (-0.05227, 0.1513, -2.486), (-0.0567, 0.1554, -2.486), (-0.06186, 0.1587, -2.486), (-0.06754, 0.1608, -2.486), (-0.07353, 0.1618, -2.486), (-0.0796, 0.1616, -2.486), (-0.08551, 0.1602, -2.486), (-0.09105, 0.1577, -2.486), (-0.09598, 0.1542, -2.486), (-0.1001, 0.1497, -2.486), (-0.1033, 0.1446, -2.486), (-0.1055, 0.1389, -2.486), (-0.1065, 0.1329, -2.486), (-0.1063, 0.1268, -2.486), (-0.1049, 0.1209, -2.486), (-0.1024, 0.1154, -2.486), (-0.1076, 0.1292, -2.449), (-1.052, 1.765, -2.449), (-0.09885, 0.1104, -2.486), (-1.05, 1.766, -2.444), (-0.1052, 0.1307, -2.444), (-1.046, 1.768, -2.439), (-0.1018, 0.1326, -2.439), (-1.042, 1.771, -2.436), (-0.09777, 0.1349, -2.436), (-1.038, 1.773, -2.433), (-0.09313, 0.1376, -2.433), (-1.033, 1.776, -2.431), (-0.0881, 0.1405, -2.431), (-1.027, 1.779, -2.43), (-0.08287, 0.1435, -2.43), (-1.022, 1.782, -2.431), (-0.07763, 0.1465, -2.431), (-1.017, 1.785, -2.433), (-0.0726, 0.1495, -2.433), (-1.012, 1.788, -2.436), (-0.06796, 0.1521, -2.436), (-1.008, 1.79, -2.439), (-0.0639, 0.1545, -2.439), (-1.005, 1.792, -2.444), (-0.06056, 0.1564, -2.444), (-1.003, 1.794, -2.449), (-0.05808, 0.1578, -2.449), (-1.001, 1.795, -2.455), (-0.05656, 0.1587, -2.455), (-1.0, 1.795, -2.461), (-0.05604, 0.159, -2.461), (-1.001, 1.795, -2.467), (-0.05656, 0.1587, -2.467), (-1.003, 1.794, -2.473), (-0.05808, 0.1578, -2.473), (-1.005, 1.792, -2.479), (-0.06056, 0.1564, -2.479), (-1.008, 1.79, -2.483), (-0.0639, 0.1545, -2.483), (-1.012, 1.788, -2.487), (-0.06796, 0.1521, -2.487), (-1.017, 1.785, -2.49), (-0.0726, 0.1495, -2.49), (-1.022, 1.782, -2.492), (-0.07763, 0.1465, -2.492), (-1.027, 1.779, -2.492), (-0.08287, 0.1435, -2.492), (-1.033, 1.776, -2.492), (-0.0881, 0.1405, -2.492), (-1.038, 1.773, -2.49), (-0.09313, 0.1376, -2.49), (-1.042, 1.771, -2.487), (-0.09777, 0.1349, -2.487), (-1.046, 1.768, -2.483), (-0.1018, 0.1326, -2.483), (-1.05, 1.766, -2.479), (-0.1052, 0.1307, -2.479), (-1.052, 1.765, -2.473), (-0.1076, 0.1292, -2.473), (-1.054, 1.764, -2.467), (-0.1092, 0.1283, -2.467), (-1.054, 1.764, -2.461), (-0.1097, 0.128, -2.461), (-0.1092, 0.1283, -2.455), (-1.054, 1.764, -2.455), (-1.066, 1.787, -1.756), (-1.066, 1.787, -2.496), (-1.066, 1.793, -2.496), (-1.066, 1.793, -1.756), (-1.065, 1.799, -2.496), (-1.065, 1.799, -1.756), (-1.063, 1.805, -2.496), (-1.063, 1.805, -1.756), (-1.059, 1.81, -2.496), (-1.059, 1.81, -1.756), (-1.055, 1.815, -2.496), (-1.055, 1.815, -1.756), (-1.05, 1.819, -2.496), (-1.05, 1.819, -1.756), (-1.044, 1.821, -2.496), (-1.044, 1.821, -1.756), (-1.038, 1.823, -2.496), (-1.038, 1.823, -1.756), (-1.032, 1.823, -2.496), (-1.032, 1.823, -1.756), (-1.026, 1.822, -2.496), (-1.026, 1.822, -1.756), (-1.02, 1.82, -2.496), (-1.02, 1.82, -1.756), (-1.015, 1.816, -2.496), (-1.015, 1.816, -1.756), (-1.01, 1.812, -2.496), (-1.01, 1.812, -1.756), (-1.007, 1.807, -2.496), (-1.007, 1.807, -1.756), (-1.004, 1.801, -2.496), (-1.004, 1.801, -1.756), (-1.003, 1.795, -2.496), (-1.003, 1.795, -1.756), (-1.002, 1.789, -2.496), (-1.002, 1.789, -1.756), (-1.003, 1.783, -2.496), (-1.003, 1.783, -1.756), (-1.006, 1.777, -2.496), (-1.006, 1.777, -1.756), (-1.009, 1.772, -2.496), (-1.009, 1.772, -1.756), (-1.013, 1.767, -2.496), (-1.013, 1.767, -1.756), (-1.018, 1.763, -2.496), (-1.018, 1.763, -1.756), (-1.024, 1.761, -2.496), (-1.024, 1.761, -1.756), (-1.03, 1.759, -2.496), (-1.03, 1.759, -1.756), (-1.036, 1.759, -2.496), (-1.036, 1.759, -1.756), (-1.042, 1.76, -2.496), (-1.042, 1.76, -1.756), (-1.048, 1.762, -2.496), (-1.048, 1.762, -1.756), (-1.053, 1.766, -2.496), (-1.053, 1.766, -1.756), (-1.058, 1.77, -2.496), (-1.058, 1.77, -1.756), (-1.062, 1.775, -2.496), (-1.062, 1.775, -1.756), (-1.064, 1.781, -1.756), (-1.064, 1.781, -2.496), (-1.323, 1.754, -1.751), (-1.323, 1.754, -1.756), (-1.31, 1.699, -1.751), (-1.31, 1.699, -1.756), (-1.286, 1.647, -1.751), (-1.286, 1.647, -1.756), (-1.084, 1.759, -1.752), (-1.084, 1.759, -1.273), (-1.089, 1.77, -1.752), (-1.089, 1.77, -1.273), (-1.091, 1.781, -1.752), (-1.091, 1.781, -1.273), (-1.092, 1.792, -1.752), (-1.092, 1.792, -1.273), (-1.09, 1.804, -1.752), (-1.09, 1.804, -1.273), (-1.086, 1.815, -1.752), (-1.086, 1.815, -1.273), (-1.08, 1.825, -1.752), (-1.08, 1.825, -1.273), (-1.072, 1.833, -1.752), (-1.072, 1.833, -1.273), (-1.062, 1.84, -1.752), (-1.062, 1.84, -1.273), (-1.052, 1.845, -1.752), (-1.052, 1.845, -1.273), (-1.04, 1.847, -1.752), (-1.04, 1.847, -1.273), (-1.029, 1.848, -1.752), (-1.029, 1.848, -1.273), (-1.017, 1.846, -1.752), (-1.017, 1.846, -1.273), (-1.006, 1.842, -1.752), (-1.006, 1.842, -1.273), (-0.9965, 1.836, -1.752), (-0.9965, 1.836, -1.273), (-0.988, 1.828, -1.752), (-0.988, 1.828, -1.273), (-0.9813, 1.818, -1.752), (-0.9813, 1.818, -1.273), (-0.9765, 1.808, -1.752), (-0.9765, 1.808, -1.273), (-0.9738, 1.796, -1.752), (-0.9738, 1.796, -1.273), (-0.9734, 1.785, -1.752), (-0.9734, 1.785, -1.273), (-0.9753, 1.773, -1.752), (-0.9753, 1.773, -1.273), (-0.9794, 1.762, -1.752), (-0.9794, 1.762, -1.273), (-0.9856, 1.752, -1.752), (-0.9856, 1.752, -1.273), (-0.9935, 1.744, -1.752), (-0.9935, 1.744, -1.273), (-1.003, 1.737, -1.752), (-1.003, 1.737, -1.273), (-1.014, 1.732, -1.752), (-1.014, 1.732, -1.273), (-1.025, 1.73, -1.752), (-1.025, 1.73, -1.273), (-1.037, 1.729, -1.752), (-1.037, 1.729, -1.273), (-1.048, 1.731, -1.752), (-1.048, 1.731, -1.273), (-1.059, 1.735, -1.752), (-1.059, 1.735, -1.273), (-1.069, 1.742, -1.752), (-1.069, 1.742, -1.273), (-1.077, 1.749, -1.752), (-1.077, 1.749, -1.273), (-1.325, 1.811, -1.756), (-1.325, 1.811, -1.751), (-1.316, 1.867, -1.756), (-1.316, 1.867, -1.751), (-1.295, 1.921, -1.756), (-1.295, 1.921, -1.751), (-1.265, 1.969, -1.756), (-1.265, 1.969, -1.751), (-1.226, 2.011, -1.756), (-1.226, 2.011, -1.751), (-1.18, 2.044, -1.756), (-1.18, 2.044, -1.751), (-1.128, 2.067, -1.756), (-1.128, 2.067, -1.751), (-1.073, 2.08, -1.756), (-1.073, 2.08, -1.751), (-1.016, 2.082, -1.756), (-1.016, 2.082, -1.751), (-0.9593, 2.073, -1.756), (-0.9593, 2.073, -1.751), (-0.906, 2.053, -1.756), (-0.906, 2.053, -1.751), (-0.8576, 2.023, -1.756), (-0.8576, 2.023, -1.751), (-0.8159, 1.984, -1.756), (-0.8159, 1.984, -1.751), (-0.7827, 1.937, -1.756), (-0.7827, 1.937, -1.751), (-0.7592, 1.885, -1.756), (-0.7592, 1.885, -1.751), (-0.7462, 1.83, -1.756), (-0.7462, 1.83, -1.751), (-0.7444, 1.773, -1.756), (-0.7444, 1.773, -1.751), (-0.7537, 1.717, -1.756), (-0.7537, 1.717, -1.751), (-0.7738, 1.663, -1.756), (-0.7738, 1.663, -1.751), (-0.8039, 1.615, -1.756), (-0.8039, 1.615, -1.751), (-0.8428, 1.573, -1.756), (-0.8428, 1.573, -1.751), (-0.8892, 1.54, -1.756), (-0.8892, 1.54, -1.751), (-0.9411, 1.517, -1.756), (-0.9411, 1.517, -1.751), (-0.9966, 1.504, -1.756), (-0.9966, 1.504, -1.751), (-1.054, 1.502, -1.756), (-1.054, 1.502, -1.751), (-1.11, 1.511, -1.756), (-1.11, 1.511, -1.751), (-1.163, 1.531, -1.756), (-1.163, 1.531, -1.751), (-1.212, 1.561, -1.756), (-1.212, 1.561, -1.751), (-1.253, 1.6, -1.756), (-1.253, 1.6, -1.751), (0.04485, -0.1349, -2.486), (0.04465, -0.1288, -2.486), (0.04564, -0.1229, -2.486), (0.04778, -0.1172, -2.486), (0.05098, -0.112, -2.486), (0.05513, -0.1076, -2.486), (0.06007, -0.104, -2.486), (0.0656, -0.1015, -2.486), (0.07152, -0.1002, -2.486), (0.07758, -0.09996, -2.486), (0.08358, -0.101, -2.486), (0.08926, -0.1031, -2.486), (0.09442, -0.1063, -2.486), (0.09885, -0.1104, -2.486), (0.1024, -0.1154, -2.486), (0.1049, -0.1209, -2.486), (0.1063, -0.1268, -2.486), (0.1065, -0.1329, -2.486), (0.1055, -0.1389, -2.486), (0.1033, -0.1446, -2.486), (0.1001, -0.1497, -2.486), (0.09598, -0.1542, -2.486), (0.09105, -0.1577, -2.486), (0.08552, -0.1602, -2.486), (0.0796, -0.1616, -2.486), (0.07353, -0.1618, -2.486), (0.06754, -0.1608, -2.486), (0.06186, -0.1587, -2.486), (0.0567, -0.1554, -2.486), (0.05227, -0.1513, -2.486), (0.04873, -0.1464, -2.486), (0.05808, -0.1578, -2.449), (1.003, -1.794, -2.449), (0.04623, -0.1408, -2.486), (1.005, -1.792, -2.444), (0.06056, -0.1564, -2.444), (1.008, -1.79, -2.439), (0.0639, -0.1545, -2.439), (1.012, -1.788, -2.436), (0.06796, -0.1521, -2.436), (1.017, -1.785, -2.433), (0.0726, -0.1495, -2.433), (1.022, -1.782, -2.431), (0.07763, -0.1465, -2.431), (1.027, -1.779, -2.43), (0.08287, -0.1435, -2.43), (1.033, -1.776, -2.431), (0.0881, -0.1405, -2.431), (1.038, -1.773, -2.433), (0.09313, -0.1376, -2.433), (1.042, -1.771, -2.436), (0.09777, -0.1349, -2.436), (1.046, -1.768, -2.439), (0.1018, -0.1326, -2.439), (1.05, -1.766, -2.444), (0.1052, -0.1307, -2.444), (1.052, -1.765, -2.449), (0.1076, -0.1292, -2.449), (1.054, -1.764, -2.455), (0.1092, -0.1283, -2.455), (1.054, -1.764, -2.461), (0.1097, -0.128, -2.461), (1.054, -1.764, -2.467), (0.1092, -0.1283, -2.467), (1.052, -1.765, -2.473), (0.1076, -0.1292, -2.473), (1.05, -1.766, -2.479), (0.1052, -0.1307, -2.479), (1.046, -1.768, -2.483), (0.1018, -0.1326, -2.483), (1.042, -1.771, -2.487), (0.09777, -0.1349, -2.487), (1.038, -1.773, -2.49), (0.09313, -0.1376, -2.49), (1.033, -1.776, -2.492), (0.0881, -0.1405, -2.492), (1.027, -1.779, -2.492), (0.08287, -0.1435, -2.492), (1.022, -1.782, -2.492), (0.07763, -0.1465, -2.492), (1.017, -1.785, -2.49), (0.0726, -0.1495, -2.49), (1.012, -1.788, -2.487), (0.06796, -0.1521, -2.487), (1.008, -1.79, -2.483), (0.0639, -0.1545, -2.483), (1.005, -1.792, -2.479), (0.06056, -0.1564, -2.479), (1.003, -1.794, -2.473), (0.05808, -0.1578, -2.473), (1.001, -1.795, -2.467), (0.05656, -0.1587, -2.467), (1.0, -1.795, -2.461), (0.05604, -0.159, -2.461), (0.05656, -0.1587, -2.455), (1.001, -1.795, -2.455), (1.015, -1.816, -1.756), (1.015, -1.816, -2.496), (1.02, -1.82, -2.496), (1.02, -1.82, -1.756), (1.026, -1.822, -2.496), (1.026, -1.822, -1.756), (1.032, -1.823, -2.496), (1.032, -1.823, -1.756), (1.038, -1.823, -2.496), (1.038, -1.823, -1.756), (1.044, -1.821, -2.496), (1.044, -1.821, -1.756), (1.05, -1.819, -2.496), (1.05, -1.819, -1.756), (1.055, -1.815, -2.496), (1.055, -1.815, -1.756), (1.059, -1.81, -2.496), (1.059, -1.81, -1.756), (1.063, -1.805, -2.496), (1.063, -1.805, -1.756), (1.065, -1.799, -2.496), (1.065, -1.799, -1.756), (1.066, -1.793, -2.496), (1.066, -1.793, -1.756), (1.066, -1.787, -2.496), (1.066, -1.787, -1.756), (1.064, -1.781, -2.496), (1.064, -1.781, -1.756), (1.062, -1.775, -2.496), (1.062, -1.775, -1.756), (1.058, -1.77, -2.496), (1.058, -1.77, -1.756), (1.053, -1.766, -2.496), (1.053, -1.766, -1.756), (1.048, -1.762, -2.496), (1.048, -1.762, -1.756), (1.042, -1.76, -2.496), (1.042, -1.76, -1.756), (1.036, -1.759, -2.496), (1.036, -1.759, -1.756), (1.03, -1.759, -2.496), (1.03, -1.759, -1.756), (1.024, -1.761, -2.496), (1.024, -1.761, -1.756), (1.018, -1.763, -2.496), (1.018, -1.763, -1.756), (1.013, -1.767, -2.496), (1.013, -1.767, -1.756), (1.009, -1.772, -2.496), (1.009, -1.772, -1.756), (1.006, -1.777, -2.496), (1.006, -1.777, -1.756), (1.003, -1.783, -2.496), (1.003, -1.783, -1.756), (1.002, -1.789, -2.496), (1.002, -1.789, -1.756), (1.003, -1.795, -2.496), (1.003, -1.795, -1.756), (1.004, -1.801, -2.496), (1.004, -1.801, -1.756), (1.007, -1.807, -2.496), (1.007, -1.807, -1.756), (1.01, -1.812, -1.756), (1.01, -1.812, -2.496), (0.8576, -2.023, -1.751), (0.8576, -2.023, -1.756), (0.8159, -1.984, -1.751), (0.8159, -1.984, -1.756), (0.7827, -1.937, -1.751), (0.7827, -1.937, -1.756), (0.9813, -1.818, -1.752), (0.9813, -1.818, -1.273), (0.988, -1.828, -1.752), (0.988, -1.828, -1.273), (0.9965, -1.836, -1.752), (0.9965, -1.836, -1.273), (1.006, -1.842, -1.752), (1.006, -1.842, -1.273), (1.017, -1.846, -1.752), (1.017, -1.846, -1.273), (1.029, -1.848, -1.752), (1.029, -1.848, -1.273), (1.04, -1.847, -1.752), (1.04, -1.847, -1.273), (1.052, -1.845, -1.752), (1.052, -1.845, -1.273), (1.062, -1.84, -1.752), (1.062, -1.84, -1.273), (1.072, -1.833, -1.752), (1.072, -1.833, -1.273), (1.08, -1.825, -1.752), (1.08, -1.825, -1.273), (1.086, -1.815, -1.752), (1.086, -1.815, -1.273), (1.09, -1.804, -1.752), (1.09, -1.804, -1.273), (1.092, -1.792, -1.752), (1.092, -1.792, -1.273), (1.091, -1.781, -1.752), (1.091, -1.781, -1.273), (1.089, -1.77, -1.752), (1.089, -1.77, -1.273), (1.084, -1.759, -1.752), (1.084, -1.759, -1.273), (1.077, -1.749, -1.752), (1.077, -1.749, -1.273), (1.069, -1.742, -1.752), (1.069, -1.742, -1.273), (1.059, -1.735, -1.752), (1.059, -1.735, -1.273), (1.048, -1.731, -1.752), (1.048, -1.731, -1.273), (1.037, -1.729, -1.752), (1.037, -1.729, -1.273), (1.025, -1.73, -1.752), (1.025, -1.73, -1.273), (1.014, -1.732, -1.752), (1.014, -1.732, -1.273), (1.003, -1.737, -1.752), (1.003, -1.737, -1.273), (0.9935, -1.744, -1.752), (0.9935, -1.744, -1.273), (0.9856, -1.752, -1.752), (0.9856, -1.752, -1.273), (0.9794, -1.762, -1.752), (0.9794, -1.762, -1.273), (0.9753, -1.773, -1.752), (0.9753, -1.773, -1.273), (0.9734, -1.785, -1.752), (0.9734, -1.785, -1.273), (0.9738, -1.796, -1.752), (0.9738, -1.796, -1.273), (0.9765, -1.808, -1.752), (0.9765, -1.808, -1.273), (0.906, -2.053, -1.756), (0.906, -2.053, -1.751), (0.9593, -2.073, -1.756), (0.9593, -2.073, -1.751), (1.016, -2.082, -1.756), (1.016, -2.082, -1.751), (1.073, -2.08, -1.756), (1.073, -2.08, -1.751), (1.128, -2.067, -1.756), (1.128, -2.067, -1.751), (1.18, -2.044, -1.756), (1.18, -2.044, -1.751), (1.226, -2.011, -1.756), (1.226, -2.011, -1.751), (1.265, -1.969, -1.756), (1.265, -1.969, -1.751), (1.295, -1.921, -1.756), (1.295, -1.921, -1.751), (1.316, -1.867, -1.756), (1.316, -1.867, -1.751), (1.325, -1.811, -1.756), (1.325, -1.811, -1.751), (1.323, -1.754, -1.756), (1.323, -1.754, -1.751), (1.31, -1.699, -1.756), (1.31, -1.699, -1.751), (1.286, -1.647, -1.756), (1.286, -1.647, -1.751), (1.253, -1.6, -1.756), (1.253, -1.6, -1.751), (1.212, -1.561, -1.756), (1.212, -1.561, -1.751), (1.163, -1.531, -1.756), (1.163, -1.531, -1.751), (1.11, -1.511, -1.756), (1.11, -1.511, -1.751), (1.054, -1.502, -1.756), (1.054, -1.502, -1.751), (0.9966, -1.504, -1.756), (0.9966, -1.504, -1.751), (0.9411, -1.517, -1.756), (0.9411, -1.517, -1.751), (0.8892, -1.54, -1.756), (0.8892, -1.54, -1.751), (0.8428, -1.573, -1.756), (0.8428, -1.573, -1.751), (0.8039, -1.615, -1.756), (0.8039, -1.615, -1.751), (0.7738, -1.663, -1.756), (0.7738, -1.663, -1.751), (0.7537, -1.717, -1.756), (0.7537, -1.717, -1.751), (0.7444, -1.773, -1.756), (0.7444, -1.773, -1.751), (0.7462, -1.83, -1.756), (0.7462, -1.83, -1.751), (0.7592, -1.885, -1.756), (0.7592, -1.885, -1.751), (-0.05475, 0.2752, -2.235e-08), (-0.05475, 0.2752, -0.1889), (-0.1074, 0.2593, -2.235e-08), (-0.1074, 0.2593, -0.1889), (-0.1559, 0.2333, -2.235e-08), (-0.1559, 0.2333, -0.1889), (-0.1984, 0.1984, -2.235e-08), (-0.1984, 0.1984, -0.1889), (-0.2333, 0.1559, -2.235e-08), (-0.2333, 0.1559, -0.1889), (-0.2593, 0.1074, -2.235e-08), (-0.2593, 0.1074, -0.1889), (-0.2752, 0.05475, -2.235e-08), (-0.2752, 0.05475, -0.1889), (-0.2806, 1.841e-07, -2.235e-08), (-0.2806, 1.841e-07, -0.1889), (-0.2752, -0.05475, -2.235e-08), (-0.2752, -0.05475, -0.1889), (-0.2593, -0.1074, -2.235e-08), (-0.2593, -0.1074, -0.1889), (-0.2333, -0.1559, -2.235e-08), (-0.2333, -0.1559, -0.1889), (-0.1984, -0.1984, -2.235e-08), (-0.1984, -0.1984, -0.1889), (-0.1559, -0.2333, -2.235e-08), (-0.1559, -0.2333, -0.1889), (-0.1074, -0.2593, -2.235e-08), (-0.1074, -0.2593, -0.1889), (-0.05475, -0.2752, -2.235e-08), (-0.05475, -0.2752, -0.1889), (-1.221e-07, -0.2806, -2.235e-08), (-1.221e-07, -0.2806, -0.1889), (0.05475, -0.2752, -2.235e-08), (0.05475, -0.2752, -0.1889), (0.1074, -0.2593, -2.235e-08), (0.1074, -0.2593, -0.1889), (0.1559, -0.2333, -2.235e-08), (0.1559, -0.2333, -0.1889), (0.1984, -0.1984, -2.235e-08), (0.1984, -0.1984, -0.1889), (0.2333, -0.1559, -2.235e-08), (0.2333, -0.1559, -0.1889), (0.2593, -0.1074, -2.235e-08), (0.2593, -0.1074, -0.1889), (0.2752, -0.05475, -2.235e-08), (0.2752, -0.05475, -0.1889), (0.2806, -6.565e-08, -2.235e-08), (0.2806, -6.565e-08, -0.1889), (0.2752, 0.05475, -2.235e-08), (0.2752, 0.05475, -0.1889), (0.2593, 0.1074, -2.235e-08), (0.2593, 0.1074, -0.1889), (0.2333, 0.1559, -2.235e-08), (0.2333, 0.1559, -0.1889), (0.1984, 0.1984, -2.235e-08), (0.1984, 0.1984, -0.1889), (0.1559, 0.2333, -2.235e-08), (0.1559, 0.2333, -0.1889), (0.1074, 0.2593, -2.235e-08), (0.1074, 0.2593, -0.1889), (0.05475, 0.2752, -2.235e-08), (0.05475, 0.2752, -0.1889), (-3.069e-08, 0.2806, -2.235e-08), (-3.069e-08, 0.2806, -0.1889), (-0.1055, 0.1389, -0.1889), (-0.1001, 0.1497, -0.1889), (-0.1065, 0.1329, -0.1889), (-0.1033, 0.1446, -0.1889), (-0.1063, 0.1268, -0.1889), (-0.09598, 0.1542, -0.1889), (-0.1451, 0.03038, -0.1889), (-0.163, 0.02862, -0.1889), (-0.1572, 0.03038, -0.1889), (-0.1683, 0.02576, -0.1889), (-0.1511, 0.03098, -0.1889), (-0.09441, 0.1063, -0.1889), (-0.09885, 0.1104, -0.1889), (-0.1393, 0.02862, -0.1889), (-0.1339, 0.02576, -0.1889), (-0.1024, 0.1154, -0.1889), (-0.1049, 0.1209, -0.1889), (-0.1769, 0.01721, -0.1889), (-0.173, 0.0219, -0.1889), (-0.1254, 0.01721, -0.1889), (-0.1797, 0.01185, -0.1889), (-0.1225, 0.01185, -0.1889), (-0.1207, 0.006043, -0.1889), (-0.1292, 0.0219, -0.1889), (-0.1815, 0.006043, -0.1889), (-0.1201, 4.467e-08, -0.1889), (-0.1797, -0.01185, -0.1889), (-0.1207, -0.006043, -0.1889), (-0.1292, -0.0219, -0.1889), (-0.1225, -0.01185, -0.1889), (-0.1821, 1.71e-08, -0.1889), (-0.1769, -0.01721, -0.1889), (-0.1815, -0.006043, -0.1889), (-0.1254, -0.01721, -0.1889), (-0.173, -0.0219, -0.1889), (-0.1572, -0.03038, -0.1889), (-0.1063, -0.1268, -0.1889), (-0.1393, -0.02862, -0.1889), (-0.1065, -0.1329, -0.1889), (-0.1451, -0.03038, -0.1889), (-0.1683, -0.02576, -0.1889), (-0.163, -0.02862, -0.1889), (-0.1339, -0.02576, -0.1889), (-0.1511, -0.03098, -0.1889), (-0.1049, -0.1209, -0.1889), (-0.1024, -0.1154, -0.1889), (-0.09441, -0.1063, -0.1889), (-0.09885, -0.1104, -0.1889), (-0.1001, -0.1497, -0.1889), (-0.09598, -0.1542, -0.1889), (-0.1033, -0.1446, -0.1889), (-0.1055, -0.1389, -0.1889), (-0.07353, 0.1618, -0.1889), (-0.0796, 0.1616, -0.1889), (0.06754, 0.1608, -0.1889), (0.07353, 0.1618, -0.1889), (-0.06754, 0.1608, -0.1889), (0.0796, 0.1616, -0.1889), (-0.08551, 0.1602, -0.1889), (-0.0567, 0.1554, -0.1889), (0.06186, 0.1587, -0.1889), (0.0567, 0.1554, -0.1889), (-0.09105, 0.1577, -0.1889), (-0.06186, 0.1587, -0.1889), (0.09105, 0.1577, -0.1889), (0.08551, 0.1602, -0.1889), (0.05227, 0.1513, -0.1889), (-0.05227, 0.1513, -0.1889), (0.04564, 0.1229, -0.1889), (0.04465, 0.1288, -0.1889), (-0.04873, 0.1464, -0.1889), (0.04485, 0.1349, -0.1889), (0.04778, 0.1172, -0.1889), (0.04873, 0.1464, -0.1889), (0.04623, 0.1408, -0.1889), (-0.04623, 0.1408, -0.1889), (-0.04465, 0.1288, -0.1889), (-0.04778, 0.1172, -0.1889), (-0.04485, 0.1349, -0.1889), (-0.04564, 0.1229, -0.1889), (0.0656, 0.1015, -0.1889), (-0.08926, 0.1031, -0.1889), (-0.06007, 0.104, -0.1889), (0.07152, 0.1002, -0.1889), (-0.07151, 0.1002, -0.1889), (-0.05098, 0.112, -0.1889), (0.05098, 0.112, -0.1889), (0.05513, 0.1076, -0.1889), (-0.08358, 0.101, -0.1889), (0.07758, 0.09996, -0.1889), (0.09441, 0.1063, -0.1889), (0.08926, 0.1031, -0.1889), (-0.0656, 0.1015, -0.1889), (-0.05513, 0.1076, -0.1889), (0.08358, 0.101, -0.1889), (-0.07758, 0.09996, -0.1889), (0.06007, 0.104, -0.1889), (0.0656, -0.1015, -0.1889), (0.08926, -0.1031, -0.1889), (0.09442, -0.1063, -0.1889), (0.05513, -0.1076, -0.1889), (-0.08926, -0.1031, -0.1889), (-0.08358, -0.101, -0.1889), (0.07152, -0.1002, -0.1889), (-0.0656, -0.1015, -0.1889), (0.06007, -0.104, -0.1889), (-0.07152, -0.1002, -0.1889), (-0.06007, -0.104, -0.1889), (-0.07758, -0.09996, -0.1889), (0.08358, -0.101, -0.1889), (0.07758, -0.09996, -0.1889), (-0.05513, -0.1076, -0.1889), (0.05098, -0.112, -0.1889), (-0.04623, -0.1408, -0.1889), (-0.04564, -0.1229, -0.1889), (-0.05098, -0.112, -0.1889), (0.04623, -0.1408, -0.1889), (0.04485, -0.1349, -0.1889), (-0.04485, -0.1349, -0.1889), (-0.04465, -0.1288, -0.1889), (0.04564, -0.1229, -0.1889), (-0.04778, -0.1172, -0.1889), (0.04778, -0.1172, -0.1889), (0.04465, -0.1288, -0.1889), (0.0567, -0.1554, -0.1889), (-0.09105, -0.1577, -0.1889), (-0.05227, -0.1513, -0.1889), (0.05227, -0.1513, -0.1889), (0.04873, -0.1464, -0.1889), (-0.04873, -0.1464, -0.1889), (-0.0567, -0.1554, -0.1889), (-0.06186, -0.1587, -0.1889), (0.09105, -0.1577, -0.1889), (-0.06754, -0.1608, -0.1889), (0.08552, -0.1602, -0.1889), (0.06754, -0.1608, -0.1889), (-0.08551, -0.1602, -0.1889), (0.07353, -0.1618, -0.1889), (-0.0796, -0.1616, -0.1889), (0.06186, -0.1587, -0.1889), (0.0796, -0.1616, -0.1889), (-0.07353, -0.1618, -0.1889), (0.1063, 0.1268, -0.1889), (0.1511, 0.03098, -0.1889), (0.1049, 0.1209, -0.1889), (0.1001, 0.1497, -0.1889), (0.09598, 0.1542, -0.1889), (0.1024, 0.1154, -0.1889), (0.1065, 0.1329, -0.1889), (0.09885, 0.1104, -0.1889), (0.1055, 0.1389, -0.1889), (0.1033, 0.1446, -0.1889), (0.1572, 0.03038, -0.1889), (0.1451, 0.03038, -0.1889), (0.1339, 0.02576, -0.1889), (0.1225, 0.01185, -0.1889), (0.1797, 0.01185, -0.1889), (0.1254, 0.01721, -0.1889), (0.1292, 0.0219, -0.1889), (0.1393, 0.02862, -0.1889), (0.1769, 0.01721, -0.1889), (0.163, 0.02862, -0.1889), (0.1683, 0.02576, -0.1889), (0.173, 0.0219, -0.1889), (0.1207, 0.006043, -0.1889), (0.173, -0.0219, -0.1889), (0.1201, 4.467e-08, -0.1889), (0.1815, 0.006043, -0.1889), (0.1821, 1.71e-08, -0.1889), (0.1254, -0.01721, -0.1889), (0.1797, -0.01185, -0.1889), (0.1769, -0.01721, -0.1889), (0.1339, -0.02576, -0.1889), (0.1292, -0.0219, -0.1889), (0.1207, -0.006043, -0.1889), (0.1815, -0.006043, -0.1889), (0.1225, -0.01185, -0.1889), (0.1393, -0.02862, -0.1889), (0.1683, -0.02576, -0.1889), (0.1024, -0.1154, -0.1889), (0.09885, -0.1104, -0.1889), (0.1063, -0.1268, -0.1889), (0.1065, -0.1329, -0.1889), (0.1055, -0.1389, -0.1889), (0.1572, -0.03038, -0.1889), (0.163, -0.02862, -0.1889), (0.1511, -0.03098, -0.1889), (0.1451, -0.03038, -0.1889), (0.1033, -0.1446, -0.1889), (0.1049, -0.1209, -0.1889), (0.09598, -0.1542, -0.1889), (0.1001, -0.1497, -0.1889), (1.203e-09, 0.03682, 0.07693), (-0.007183, 0.03611, 0.07693), (-0.01409, 0.03402, 0.07693), (-0.02046, 0.03062, 0.07693), (-0.02604, 0.02604, 0.07693), (-0.03062, 0.02046, 0.07693), (-0.03402, 0.01409, 0.07693), (-0.03611, 0.007184, 0.07693), (-0.03682, 2.897e-08, 0.07693), (-0.03611, -0.007183, 0.07693), (-0.03402, -0.01409, 0.07693), (-0.03062, -0.02046, 0.07693), (-0.02604, -0.02604, 0.07693), (-0.02046, -0.03062, 0.07693), (-0.01409, -0.03402, 0.07693), (-0.007184, -0.03611, 0.07693), (-1.079e-08, -0.03682, 0.07693), (0.007183, -0.03611, 0.07693), (0.01409, -0.03402, 0.07693), (0.02046, -0.03062, 0.07693), (0.02604, -0.02604, 0.07693), (0.03062, -0.02046, 0.07693), (0.03402, -0.01409, 0.07693), (0.03611, -0.007183, 0.07693), (0.03682, -3.8e-09, 0.07693), (0.03611, 0.007183, 0.07693), (0.03402, 0.01409, 0.07693), (0.03062, 0.02046, 0.07693), (0.02604, 0.02604, 0.07693), (0.02046, 0.03062, 0.07693), (0.01409, 0.03402, 0.07693), (0.007183, 0.03611, 0.07693), (-0.1363, 9.114e-08, -0.0009541), (-0.1342, 8.972e-08, 0.04046), (-0.1171, 7.874e-08, 0.04665), (-0.1093, 7.371e-08, 0.06519), (-0.1072, 0.02132, 0.06519), (-0.1149, 0.02285, 0.04665), (-0.1316, 0.02617, 0.04046), (-0.1337, 0.0266, -0.0009541), (0.126, -0.05217, -0.0009541), (0.124, -0.05134, 0.04046), (0.1082, -0.04482, 0.04665), (0.101, -0.04183, 0.06519), (0.09088, -0.06072, 0.06519), (0.09739, -0.06507, 0.04665), (0.1116, -0.07454, 0.04046), (0.1134, -0.07575, -0.0009541), (0.0266, 0.1337, -0.0009541), (0.02617, 0.1316, 0.04046), (0.02285, 0.1149, 0.04665), (0.02132, 0.1072, 0.06519), (0.04183, 0.101, 0.06519), (0.04482, 0.1082, 0.04665), (0.05134, 0.124, 0.04046), (0.05217, 0.126, -0.0009541), (-0.09641, 0.09641, -0.0009541), (-0.09487, 0.09487, 0.04046), (-0.08282, 0.08282, 0.04665), (-0.07729, 0.07729, 0.06519), (-0.06072, 0.09088, 0.06519), (-0.06507, 0.09739, 0.04665), (-0.07454, 0.1116, 0.04046), (-0.07575, 0.1134, -0.0009541), (-0.07575, -0.1134, -0.0009541), (-0.07454, -0.1116, 0.04046), (-0.06507, -0.09739, 0.04665), (-0.06072, -0.09088, 0.06519), (-0.07729, -0.07729, 0.06519), (-0.08282, -0.08282, 0.04665), (-0.09487, -0.09487, 0.04046), (-0.09641, -0.09641, -0.0009541), (0.05217, -0.126, -0.0009541), (0.05134, -0.124, 0.04046), (0.04482, -0.1082, 0.04665), (0.04183, -0.101, 0.06519), (0.02132, -0.1072, 0.06519), (0.02285, -0.1149, 0.04665), (0.02617, -0.1316, 0.04046), (0.0266, -0.1337, -0.0009541), (0.1134, 0.07575, -0.0009541), (0.1116, 0.07454, 0.04046), (0.09739, 0.06507, 0.04665), (0.09088, 0.06072, 0.06519), (0.101, 0.04183, 0.06519), (0.1082, 0.04482, 0.04665), (0.124, 0.05134, 0.04046), (0.126, 0.05217, -0.0009541), (-0.1337, -0.0266, -0.0009541), (-0.1316, -0.02617, 0.04046), (-0.1149, -0.02285, 0.04665), (-0.1072, -0.02132, 0.06519), (0.1337, -0.0266, -0.0009541), (0.1316, -0.02617, 0.04046), (0.1149, -0.02285, 0.04665), (0.1072, -0.02132, 0.06519), (-0.1134, 0.07575, -0.0009541), (-0.1116, 0.07454, 0.04046), (-0.09739, 0.06507, 0.04665), (-0.09088, 0.06072, 0.06519), (-0.05217, -0.126, -0.0009541), (-0.05134, -0.124, 0.04046), (-0.04482, -0.1082, 0.04665), (-0.04183, -0.101, 0.06519), (-1.635e-08, 0.1363, -0.0009541), (-1.613e-08, 0.1342, 0.04046), (-1.443e-08, 0.1171, 0.04665), (-1.366e-08, 0.1093, 0.06519), (0.07575, -0.1134, -0.0009541), (0.07454, -0.1116, 0.04046), (0.06507, -0.09739, 0.04665), (0.06072, -0.09088, 0.06519), (0.09641, 0.09641, -0.0009541), (0.09487, 0.09487, 0.04046), (0.08282, 0.08282, 0.04665), (0.07729, 0.07729, 0.06519), (-0.0266, 0.1337, -0.0009541), (-0.02617, 0.1316, 0.04046), (-0.02285, 0.1149, 0.04665), (-0.02132, 0.1072, 0.06519), (-0.126, -0.05217, -0.0009541), (-0.124, -0.05134, 0.04046), (-0.1082, -0.04482, 0.04665), (-0.101, -0.04183, 0.06519), (0.1363, -3.022e-08, -0.0009541), (0.1342, -2.971e-08, 0.04046), (0.1171, -2.551e-08, 0.04665), (0.1093, -2.358e-08, 0.06519), (-0.0266, -0.1337, -0.0009541), (-0.02617, -0.1316, 0.04046), (-0.02285, -0.1149, 0.04665), (-0.02132, -0.1072, 0.06519), (-0.126, 0.05217, -0.0009541), (-0.124, 0.05134, 0.04046), (-0.1082, 0.04482, 0.04665), (-0.101, 0.04183, 0.06519), (0.09641, -0.09641, -0.0009541), (0.09487, -0.09487, 0.04046), (0.08282, -0.08282, 0.04665), (0.07729, -0.07729, 0.06519), (0.07575, 0.1134, -0.0009541), (0.07454, 0.1116, 0.04046), (0.06507, 0.09739, 0.04665), (0.06072, 0.09088, 0.06519), (-0.05217, 0.126, -0.0009541), (-0.05134, 0.124, 0.04046), (-0.04482, 0.1082, 0.04665), (-0.04183, 0.101, 0.06519), (-0.1134, -0.07575, -0.0009541), (-0.1116, -0.07454, 0.04046), (-0.09739, -0.06507, 0.04665), (-0.09088, -0.06072, 0.06519), (-6.077e-08, -0.1363, -0.0009541), (-5.984e-08, -0.1342, 0.04046), (-5.259e-08, -0.1171, 0.04665), (-4.928e-08, -0.1093, 0.06519), (0.1337, 0.0266, -0.0009541), (0.1316, 0.02617, 0.04046), (0.1149, 0.02285, 0.04665), (0.1072, 0.02132, 0.06519)], [], [(91, 90, 88, 89), (39, 38, 36, 37), (17, 1970, 1977, 16), (27, 1954, 1955, 26), (69, 68, 66, 67), (41, 40, 38, 39), (16, 1977, 1976, 15), (26, 1955, 1952, 25), (61, 60, 58, 59), (43, 42, 40, 41), (15, 1976, 1978, 14), (25, 1952, 1948, 24), (81, 80, 78, 79), (45, 44, 42, 43), (28, 1953, 1954, 27), (53, 52, 50, 51), (47, 46, 44, 45), (13, 1979, 1969, 12), (23, 1959, 1960, 22), (75, 74, 72, 73), (49, 48, 46, 47), (12, 1969, 1964, 11), (22, 1960, 1967, 21), (55, 54, 52, 53), (51, 50, 48, 49), (11, 1964, 1965, 10), (21, 1967, 1962, 20), (10, 1965, 1961, 9), (77, 76, 74, 75), (24, 1948, 1959, 23), (14, 1978, 1979, 13), (18, 1957, 1970, 17), (37, 36, 34, 35), (71, 70, 68, 69), (29, 1944, 1953, 28), (19, 1963, 1957, 18), (35, 34, 32, 31), (93, 92, 90, 91), (30, 1935, 1944, 29), (20, 1962, 1963, 19), (64, 66, 68, 70, 72, 74, 76, 78, 80, 82, 84, 86, 88, 90, 92, 95, 32, 34, 36, 38, 40, 42, 44, 46, 48, 50, 52, 54, 56, 58, 60, 62), (73, 72, 70, 71), (57, 56, 54, 55), (9, 1961, 1968, 8), (79, 78, 76, 77), (8, 1968, 1966, 7), (59, 58, 56, 57), (7, 1966, 1958, 6), (89, 88, 86, 87), (6, 1958, 1956, 5), (83, 82, 80, 81), (5, 1956, 1947, 4), (63, 62, 60, 61), (4, 1947, 1949, 3), (85, 84, 82, 83), (3, 1949, 1950, 2), (67, 65, 63, 61, 59, 57, 55, 53, 51, 49, 47, 45, 43, 41, 39, 37, 35, 31, 94, 93, 91, 89, 87, 85, 83, 81, 79, 77, 75, 73, 71, 69), (65, 64, 62, 63), (2, 1950, 1946, 1), (94, 95, 92, 93), (87, 86, 84, 85), (1, 1946, 1951, 0), (67, 66, 64, 65), (0, 1951, 1945, 33), (31, 32, 95, 94), (33, 1945, 1935, 30), (17, 16, 15, 14, 13, 12, 11, 10, 9, 8, 7, 6, 5, 4, 3, 2, 1, 0, 33, 30, 29, 28, 27, 26, 25, 24, 23, 22, 21, 20, 19, 18), (155, 154, 152, 153), (103, 102, 100, 101), (133, 132, 130, 131), (105, 104, 102, 103), (125, 124, 122, 123), (107, 106, 104, 105), (145, 144, 142, 143), (109, 108, 106, 107), (117, 116, 114, 115), (111, 110, 108, 109), (139, 138, 136, 137), (113, 112, 110, 111), (119, 118, 116, 117), (115, 114, 112, 113), (141, 140, 138, 139), (101, 100, 98, 99), (135, 134, 132, 133), (99, 98, 97, 96), (157, 156, 154, 155), (128, 130, 132, 134, 136, 138, 140, 142, 144, 146, 148, 150, 152, 154, 156, 159, 97, 98, 100, 102, 104, 106, 108, 110, 112, 114, 116, 118, 120, 122, 124, 126), (137, 136, 134, 135), (121, 120, 118, 119), (143, 142, 140, 141), (123, 122, 120, 121), (153, 152, 150, 151), (147, 146, 144, 145), (127, 126, 124, 125), (149, 148, 146, 147), (131, 129, 127, 125, 123, 121, 119, 117, 115, 113, 111, 109, 107, 105, 103, 101, 99, 96, 158, 157, 155, 153, 151, 149, 147, 145, 143, 141, 139, 137, 135, 133), (129, 128, 126, 127), (158, 159, 156, 157), (151, 150, 148, 149), (131, 130, 128, 129), (96, 97, 159, 158), (163, 162, 160, 161), (165, 164, 162, 163), (166, 167, 169, 168), (168, 169, 171, 170), (170, 171, 173, 172), (172, 173, 175, 174), (174, 175, 177, 176), (176, 177, 179, 178), (178, 179, 181, 180), (180, 181, 183, 182), (182, 183, 185, 184), (184, 185, 187, 186), (186, 187, 189, 188), (188, 189, 191, 190), (190, 191, 193, 192), (192, 193, 195, 194), (194, 195, 197, 196), (196, 197, 199, 198), (198, 199, 201, 200), (200, 201, 203, 202), (202, 203, 205, 204), (204, 205, 207, 206), (206, 207, 209, 208), (208, 209, 211, 210), (210, 211, 213, 212), (212, 213, 215, 214), (214, 215, 217, 216), (216, 217, 219, 218), (218, 219, 221, 220), (220, 221, 223, 222), (222, 223, 225, 224), (224, 225, 227, 226), (169, 167, 229, 227, 225, 223, 221, 219, 217, 215, 213, 211, 209, 207, 205, 203, 201, 199, 197, 195, 193, 191, 189, 187, 185, 183, 181, 179, 177, 175, 173, 171), (226, 227, 229, 228), (228, 229, 167, 166), (166, 168, 170, 172, 174, 176, 178, 180, 182, 184, 186, 188, 190, 192, 194, 196, 198, 200, 202, 204, 206, 208, 210, 212, 214, 216, 218, 220, 222, 224, 226, 228), (161, 160, 231, 230), (230, 231, 233, 232), (232, 233, 235, 234), (234, 235, 237, 236), (236, 237, 239, 238), (238, 239, 241, 240), (240, 241, 243, 242), (242, 243, 245, 244), (244, 245, 247, 246), (246, 247, 249, 248), (248, 249, 251, 250), (250, 251, 253, 252), (252, 253, 255, 254), (254, 255, 257, 256), (256, 257, 259, 258), (258, 259, 261, 260), (260, 261, 263, 262), (262, 263, 265, 264), (264, 265, 267, 266), (266, 267, 269, 268), (268, 269, 271, 270), (270, 271, 273, 272), (272, 273, 275, 274), (274, 275, 277, 276), (276, 277, 279, 278), (278, 279, 281, 280), (280, 281, 283, 282), (282, 283, 285, 284), (165, 163, 161, 230, 232, 234, 236, 238, 240, 242, 244, 246, 248, 250, 252, 254, 256, 258, 260, 262, 264, 266, 268, 270, 272, 274, 276, 278, 280, 282, 284, 286), (284, 285, 287, 286), (286, 287, 164, 165), (160, 162, 164, 287, 285, 283, 281, 279, 277, 275, 273, 271, 269, 267, 265, 263, 261, 259, 257, 255, 253, 251, 249, 247, 245, 243, 241, 239, 237, 235, 233, 231), (379, 377, 376, 378), (327, 325, 324, 326), (305, 304, 1833, 1832), (315, 314, 1810, 1801), (357, 355, 354, 356), (329, 327, 326, 328), (304, 303, 1827, 1833), (314, 313, 1809, 1810), (349, 347, 346, 348), (331, 329, 328, 330), (303, 302, 1835, 1827), (313, 312, 1812, 1809), (369, 367, 366, 368), (333, 331, 330, 332), (316, 315, 1801, 1799), (341, 339, 338, 340), (335, 333, 332, 334), (301, 300, 1829, 1831), (311, 310, 1822, 1816), (363, 361, 360, 362), (337, 335, 334, 336), (300, 299, 1834, 1829), (310, 309, 1824, 1822), (343, 341, 340, 342), (339, 337, 336, 338), (299, 298, 1820, 1834), (309, 308, 1818, 1824), (298, 297, 1825, 1820), (365, 363, 362, 364), (312, 311, 1816, 1812), (302, 301, 1831, 1835), (306, 305, 1832, 1826), (325, 323, 322, 324), (359, 357, 356, 358), (317, 316, 1799, 1800), (307, 306, 1826, 1823), (323, 319, 320, 322), (381, 379, 378, 380), (318, 317, 1800, 1802), (308, 307, 1823, 1818), (352, 350, 348, 346, 344, 342, 340, 338, 336, 334, 332, 330, 328, 326, 324, 322, 320, 383, 380, 378, 376, 374, 372, 370, 368, 366, 364, 362, 360, 358, 356, 354), (361, 359, 358, 360), (345, 343, 342, 344), (297, 296, 1821, 1825), (367, 365, 364, 366), (296, 295, 1819, 1821), (347, 345, 344, 346), (295, 294, 1817, 1819), (377, 375, 374, 376), (294, 293, 1814, 1817), (371, 369, 368, 370), (293, 292, 1813, 1814), (351, 349, 348, 350), (292, 291, 1811, 1813), (373, 371, 370, 372), (291, 290, 1815, 1811), (355, 357, 359, 361, 363, 365, 367, 369, 371, 373, 375, 377, 379, 381, 382, 319, 323, 325, 327, 329, 331, 333, 335, 337, 339, 341, 343, 345, 347, 349, 351, 353), (353, 351, 350, 352), (290, 289, 1806, 1815), (382, 381, 380, 383), (375, 373, 372, 374), (289, 288, 1805, 1806), (355, 353, 352, 354), (288, 321, 1798, 1805), (319, 382, 383, 320), (321, 318, 1802, 1798), (305, 306, 307, 308, 309, 310, 311, 312, 313, 314, 315, 316, 317, 318, 321, 288, 289, 290, 291, 292, 293, 294, 295, 296, 297, 298, 299, 300, 301, 302, 303, 304), (443, 441, 440, 442), (391, 389, 388, 390), (421, 419, 418, 420), (393, 391, 390, 392), (413, 411, 410, 412), (395, 393, 392, 394), (433, 431, 430, 432), (397, 395, 394, 396), (405, 403, 402, 404), (399, 397, 396, 398), (427, 425, 424, 426), (401, 399, 398, 400), (407, 405, 404, 406), (403, 401, 400, 402), (429, 427, 426, 428), (389, 387, 386, 388), (423, 421, 420, 422), (387, 384, 385, 386), (445, 443, 442, 444), (416, 414, 412, 410, 408, 406, 404, 402, 400, 398, 396, 394, 392, 390, 388, 386, 385, 447, 444, 442, 440, 438, 436, 434, 432, 430, 428, 426, 424, 422, 420, 418), (425, 423, 422, 424), (409, 407, 406, 408), (431, 429, 428, 430), (411, 409, 408, 410), (441, 439, 438, 440), (435, 433, 432, 434), (415, 413, 412, 414), (437, 435, 434, 436), (419, 421, 423, 425, 427, 429, 431, 433, 435, 437, 439, 441, 443, 445, 446, 384, 387, 389, 391, 393, 395, 397, 399, 401, 403, 405, 407, 409, 411, 413, 415, 417), (417, 415, 414, 416), (446, 445, 444, 447), (439, 437, 436, 438), (419, 417, 416, 418), (384, 446, 447, 385), (451, 449, 448, 450), (453, 451, 450, 452), (454, 456, 457, 455), (456, 458, 459, 457), (458, 460, 461, 459), (460, 462, 463, 461), (462, 464, 465, 463), (464, 466, 467, 465), (466, 468, 469, 467), (468, 470, 471, 469), (470, 472, 473, 471), (472, 474, 475, 473), (474, 476, 477, 475), (476, 478, 479, 477), (478, 480, 481, 479), (480, 482, 483, 481), (482, 484, 485, 483), (484, 486, 487, 485), (486, 488, 489, 487), (488, 490, 491, 489), (490, 492, 493, 491), (492, 494, 495, 493), (494, 496, 497, 495), (496, 498, 499, 497), (498, 500, 501, 499), (500, 502, 503, 501), (502, 504, 505, 503), (504, 506, 507, 505), (506, 508, 509, 507), (508, 510, 511, 509), (510, 512, 513, 511), (512, 514, 515, 513), (457, 459, 461, 463, 465, 467, 469, 471, 473, 475, 477, 479, 481, 483, 485, 487, 489, 491, 493, 495, 497, 499, 501, 503, 505, 507, 509, 511, 513, 515, 517, 455), (514, 516, 517, 515), (516, 454, 455, 517), (454, 516, 514, 512, 510, 508, 506, 504, 502, 500, 498, 496, 494, 492, 490, 488, 486, 484, 482, 480, 478, 476, 474, 472, 470, 468, 466, 464, 462, 460, 458, 456), (449, 518, 519, 448), (518, 520, 521, 519), (520, 522, 523, 521), (522, 524, 525, 523), (524, 526, 527, 525), (526, 528, 529, 527), (528, 530, 531, 529), (530, 532, 533, 531), (532, 534, 535, 533), (534, 536, 537, 535), (536, 538, 539, 537), (538, 540, 541, 539), (540, 542, 543, 541), (542, 544, 545, 543), (544, 546, 547, 545), (546, 548, 549, 547), (548, 550, 551, 549), (550, 552, 553, 551), (552, 554, 555, 553), (554, 556, 557, 555), (556, 558, 559, 557), (558, 560, 561, 559), (560, 562, 563, 561), (562, 564, 565, 563), (564, 566, 567, 565), (566, 568, 569, 567), (568, 570, 571, 569), (570, 572, 573, 571), (453, 574, 572, 570, 568, 566, 564, 562, 560, 558, 556, 554, 552, 550, 548, 546, 544, 542, 540, 538, 536, 534, 532, 530, 528, 526, 524, 522, 520, 518, 449, 451), (572, 574, 575, 573), (574, 453, 452, 575), (448, 519, 521, 523, 525, 527, 529, 531, 533, 535, 537, 539, 541, 543, 545, 547, 549, 551, 553, 555, 557, 559, 561, 563, 565, 567, 569, 571, 573, 575, 452, 450), (667, 666, 664, 665), (615, 614, 612, 613), (593, 1940, 1934, 592), (603, 1852, 1846, 602), (645, 644, 642, 643), (617, 616, 614, 615), (592, 1934, 1936, 591), (602, 1846, 1847, 601), (637, 636, 634, 635), (619, 618, 616, 617), (591, 1936, 1939, 590), (601, 1847, 1849, 600), (657, 656, 654, 655), (621, 620, 618, 619), (604, 1853, 1852, 603), (629, 628, 626, 627), (623, 622, 620, 621), (589, 1941, 1882, 588), (599, 1857, 1856, 598), (651, 650, 648, 649), (625, 624, 622, 623), (588, 1882, 1883, 587), (598, 1856, 1938, 597), (631, 630, 628, 629), (627, 626, 624, 625), (587, 1883, 1886, 586), (597, 1938, 1937, 596), (586, 1886, 1881, 585), (653, 652, 650, 651), (600, 1849, 1857, 599), (590, 1939, 1941, 589), (594, 1942, 1940, 593), (613, 612, 610, 611), (647, 646, 644, 645), (605, 1858, 1853, 604), (595, 1943, 1942, 594), (611, 610, 608, 607), (669, 668, 666, 667), (606, 1865, 1858, 605), (596, 1937, 1943, 595), (640, 642, 644, 646, 648, 650, 652, 654, 656, 658, 660, 662, 664, 666, 668, 671, 608, 610, 612, 614, 616, 618, 620, 622, 624, 626, 628, 630, 632, 634, 636, 638), (649, 648, 646, 647), (633, 632, 630, 631), (585, 1881, 1875, 584), (655, 654, 652, 653), (584, 1875, 1872, 583), (635, 634, 632, 633), (583, 1872, 1888, 582), (665, 664, 662, 663), (582, 1888, 1879, 581), (659, 658, 656, 657), (581, 1879, 1878, 580), (639, 638, 636, 637), (580, 1878, 1864, 579), (661, 660, 658, 659), (579, 1864, 1860, 578), (643, 641, 639, 637, 635, 633, 631, 629, 627, 625, 623, 621, 619, 617, 615, 613, 611, 607, 670, 669, 667, 665, 663, 661, 659, 657, 655, 653, 651, 649, 647, 645), (641, 640, 638, 639), (578, 1860, 1861, 577), (670, 671, 668, 669), (663, 662, 660, 661), (577, 1861, 1863, 576), (643, 642, 640, 641), (576, 1863, 1866, 609), (607, 608, 671, 670), (609, 1866, 1865, 606), (593, 592, 591, 590, 589, 588, 587, 586, 585, 584, 583, 582, 581, 580, 579, 578, 577, 576, 609, 606, 605, 604, 603, 602, 601, 600, 599, 598, 597, 596, 595, 594), (731, 730, 728, 729), (679, 678, 676, 677), (709, 708, 706, 707), (681, 680, 678, 679), (701, 700, 698, 699), (683, 682, 680, 681), (721, 720, 718, 719), (685, 684, 682, 683), (693, 692, 690, 691), (687, 686, 684, 685), (715, 714, 712, 713), (689, 688, 686, 687), (695, 694, 692, 693), (691, 690, 688, 689), (717, 716, 714, 715), (677, 676, 674, 675), (711, 710, 708, 709), (675, 674, 673, 672), (733, 732, 730, 731), (704, 706, 708, 710, 712, 714, 716, 718, 720, 722, 724, 726, 728, 730, 732, 735, 673, 674, 676, 678, 680, 682, 684, 686, 688, 690, 692, 694, 696, 698, 700, 702), (713, 712, 710, 711), (697, 696, 694, 695), (719, 718, 716, 717), (699, 698, 696, 697), (729, 728, 726, 727), (723, 722, 720, 721), (703, 702, 700, 701), (725, 724, 722, 723), (707, 705, 703, 701, 699, 697, 695, 693, 691, 689, 687, 685, 683, 681, 679, 677, 675, 672, 734, 733, 731, 729, 727, 725, 723, 721, 719, 717, 715, 713, 711, 709), (705, 704, 702, 703), (734, 735, 732, 733), (727, 726, 724, 725), (707, 706, 704, 705), (672, 673, 735, 734), (739, 738, 736, 737), (741, 740, 738, 739), (742, 743, 745, 744), (744, 745, 747, 746), (746, 747, 749, 748), (748, 749, 751, 750), (750, 751, 753, 752), (752, 753, 755, 754), (754, 755, 757, 756), (756, 757, 759, 758), (758, 759, 761, 760), (760, 761, 763, 762), (762, 763, 765, 764), (764, 765, 767, 766), (766, 767, 769, 768), (768, 769, 771, 770), (770, 771, 773, 772), (772, 773, 775, 774), (774, 775, 777, 776), (776, 777, 779, 778), (778, 779, 781, 780), (780, 781, 783, 782), (782, 783, 785, 784), (784, 785, 787, 786), (786, 787, 789, 788), (788, 789, 791, 790), (790, 791, 793, 792), (792, 793, 795, 794), (794, 795, 797, 796), (796, 797, 799, 798), (798, 799, 801, 800), (800, 801, 803, 802), (745, 743, 805, 803, 801, 799, 797, 795, 793, 791, 789, 787, 785, 783, 781, 779, 777, 775, 773, 771, 769, 767, 765, 763, 761, 759, 757, 755, 753, 751, 749, 747), (802, 803, 805, 804), (804, 805, 743, 742), (742, 744, 746, 748, 750, 752, 754, 756, 758, 760, 762, 764, 766, 768, 770, 772, 774, 776, 778, 780, 782, 784, 786, 788, 790, 792, 794, 796, 798, 800, 802, 804), (737, 736, 807, 806), (806, 807, 809, 808), (808, 809, 811, 810), (810, 811, 813, 812), (812, 813, 815, 814), (814, 815, 817, 816), (816, 817, 819, 818), (818, 819, 821, 820), (820, 821, 823, 822), (822, 823, 825, 824), (824, 825, 827, 826), (826, 827, 829, 828), (828, 829, 831, 830), (830, 831, 833, 832), (832, 833, 835, 834), (834, 835, 837, 836), (836, 837, 839, 838), (838, 839, 841, 840), (840, 841, 843, 842), (842, 843, 845, 844), (844, 845, 847, 846), (846, 847, 849, 848), (848, 849, 851, 850), (850, 851, 853, 852), (852, 853, 855, 854), (854, 855, 857, 856), (856, 857, 859, 858), (858, 859, 861, 860), (741, 739, 737, 806, 808, 810, 812, 814, 816, 818, 820, 822, 824, 826, 828, 830, 832, 834, 836, 838, 840, 842, 844, 846, 848, 850, 852, 854, 856, 858, 860, 862), (860, 861, 863, 862), (862, 863, 740, 741), (736, 738, 740, 863, 861, 859, 857, 855, 853, 851, 849, 847, 845, 843, 841, 839, 837, 835, 833, 831, 829, 827, 825, 823, 821, 819, 817, 815, 813, 811, 809, 807), (955, 953, 952, 954), (903, 901, 900, 902), (881, 880, 1922, 1923), (891, 890, 1843, 1830), (933, 931, 930, 932), (905, 903, 902, 904), (880, 879, 1918, 1922), (890, 889, 1842, 1843), (925, 923, 922, 924), (907, 905, 904, 906), (879, 878, 1921, 1918), (889, 888, 1840, 1842), (945, 943, 942, 944), (909, 907, 906, 908), (892, 891, 1830, 1828), (917, 915, 914, 916), (911, 909, 908, 910), (877, 876, 1910, 1905), (887, 886, 1917, 1841), (939, 937, 936, 938), (913, 911, 910, 912), (876, 875, 1911, 1910), (886, 885, 1928, 1917), (919, 917, 916, 918), (915, 913, 912, 914), (875, 874, 1906, 1911), (885, 884, 1930, 1928), (874, 873, 1913, 1906), (941, 939, 938, 940), (888, 887, 1841, 1840), (878, 877, 1905, 1921), (882, 881, 1923, 1925), (901, 899, 898, 900), (935, 933, 932, 934), (893, 892, 1828, 1836), (883, 882, 1925, 1933), (899, 895, 896, 898), (957, 955, 954, 956), (894, 893, 1836, 1837), (884, 883, 1933, 1930), (928, 926, 924, 922, 920, 918, 916, 914, 912, 910, 908, 906, 904, 902, 900, 898, 896, 959, 956, 954, 952, 950, 948, 946, 944, 942, 940, 938, 936, 934, 932, 930), (937, 935, 934, 936), (921, 919, 918, 920), (873, 872, 1907, 1913), (943, 941, 940, 942), (872, 871, 1903, 1907), (923, 921, 920, 922), (871, 870, 1899, 1903), (953, 951, 950, 952), (870, 869, 1896, 1899), (947, 945, 944, 946), (869, 868, 1898, 1896), (927, 925, 924, 926), (868, 867, 1900, 1898), (949, 947, 946, 948), (867, 866, 1894, 1900), (931, 933, 935, 937, 939, 941, 943, 945, 947, 949, 951, 953, 955, 957, 958, 895, 899, 901, 903, 905, 907, 909, 911, 913, 915, 917, 919, 921, 923, 925, 927, 929), (929, 927, 926, 928), (866, 865, 1893, 1894), (958, 957, 956, 959), (951, 949, 948, 950), (865, 864, 1838, 1893), (931, 929, 928, 930), (864, 897, 1839, 1838), (895, 958, 959, 896), (897, 894, 1837, 1839), (881, 882, 883, 884, 885, 886, 887, 888, 889, 890, 891, 892, 893, 894, 897, 864, 865, 866, 867, 868, 869, 870, 871, 872, 873, 874, 875, 876, 877, 878, 879, 880), (1019, 1017, 1016, 1018), (967, 965, 964, 966), (997, 995, 994, 996), (969, 967, 966, 968), (989, 987, 986, 988), (971, 969, 968, 970), (1009, 1007, 1006, 1008), (973, 971, 970, 972), (981, 979, 978, 980), (975, 973, 972, 974), (1003, 1001, 1000, 1002), (977, 975, 974, 976), (983, 981, 980, 982), (979, 977, 976, 978), (1005, 1003, 1002, 1004), (965, 963, 962, 964), (999, 997, 996, 998), (963, 960, 961, 962), (1021, 1019, 1018, 1020), (992, 990, 988, 986, 984, 982, 980, 978, 976, 974, 972, 970, 968, 966, 964, 962, 961, 1023, 1020, 1018, 1016, 1014, 1012, 1010, 1008, 1006, 1004, 1002, 1000, 998, 996, 994), (1001, 999, 998, 1000), (985, 983, 982, 984), (1007, 1005, 1004, 1006), (987, 985, 984, 986), (1017, 1015, 1014, 1016), (1011, 1009, 1008, 1010), (991, 989, 988, 990), (1013, 1011, 1010, 1012), (995, 997, 999, 1001, 1003, 1005, 1007, 1009, 1011, 1013, 1015, 1017, 1019, 1021, 1022, 960, 963, 965, 967, 969, 971, 973, 975, 977, 979, 981, 983, 985, 987, 989, 991, 993), (993, 991, 990, 992), (1022, 1021, 1020, 1023), (1015, 1013, 1012, 1014), (995, 993, 992, 994), (960, 1022, 1023, 961), (1027, 1025, 1024, 1026), (1029, 1027, 1026, 1028), (1030, 1032, 1033, 1031), (1032, 1034, 1035, 1033), (1034, 1036, 1037, 1035), (1036, 1038, 1039, 1037), (1038, 1040, 1041, 1039), (1040, 1042, 1043, 1041), (1042, 1044, 1045, 1043), (1044, 1046, 1047, 1045), (1046, 1048, 1049, 1047), (1048, 1050, 1051, 1049), (1050, 1052, 1053, 1051), (1052, 1054, 1055, 1053), (1054, 1056, 1057, 1055), (1056, 1058, 1059, 1057), (1058, 1060, 1061, 1059), (1060, 1062, 1063, 1061), (1062, 1064, 1065, 1063), (1064, 1066, 1067, 1065), (1066, 1068, 1069, 1067), (1068, 1070, 1071, 1069), (1070, 1072, 1073, 1071), (1072, 1074, 1075, 1073), (1074, 1076, 1077, 1075), (1076, 1078, 1079, 1077), (1078, 1080, 1081, 1079), (1080, 1082, 1083, 1081), (1082, 1084, 1085, 1083), (1084, 1086, 1087, 1085), (1086, 1088, 1089, 1087), (1088, 1090, 1091, 1089), (1033, 1035, 1037, 1039, 1041, 1043, 1045, 1047, 1049, 1051, 1053, 1055, 1057, 1059, 1061, 1063, 1065, 1067, 1069, 1071, 1073, 1075, 1077, 1079, 1081, 1083, 1085, 1087, 1089, 1091, 1093, 1031), (1090, 1092, 1093, 1091), (1092, 1030, 1031, 1093), (1030, 1092, 1090, 1088, 1086, 1084, 1082, 1080, 1078, 1076, 1074, 1072, 1070, 1068, 1066, 1064, 1062, 1060, 1058, 1056, 1054, 1052, 1050, 1048, 1046, 1044, 1042, 1040, 1038, 1036, 1034, 1032), (1025, 1094, 1095, 1024), (1094, 1096, 1097, 1095), (1096, 1098, 1099, 1097), (1098, 1100, 1101, 1099), (1100, 1102, 1103, 1101), (1102, 1104, 1105, 1103), (1104, 1106, 1107, 1105), (1106, 1108, 1109, 1107), (1108, 1110, 1111, 1109), (1110, 1112, 1113, 1111), (1112, 1114, 1115, 1113), (1114, 1116, 1117, 1115), (1116, 1118, 1119, 1117), (1118, 1120, 1121, 1119), (1120, 1122, 1123, 1121), (1122, 1124, 1125, 1123), (1124, 1126, 1127, 1125), (1126, 1128, 1129, 1127), (1128, 1130, 1131, 1129), (1130, 1132, 1133, 1131), (1132, 1134, 1135, 1133), (1134, 1136, 1137, 1135), (1136, 1138, 1139, 1137), (1138, 1140, 1141, 1139), (1140, 1142, 1143, 1141), (1142, 1144, 1145, 1143), (1144, 1146, 1147, 1145), (1146, 1148, 1149, 1147), (1029, 1150, 1148, 1146, 1144, 1142, 1140, 1138, 1136, 1134, 1132, 1130, 1128, 1126, 1124, 1122, 1120, 1118, 1116, 1114, 1112, 1110, 1108, 1106, 1104, 1102, 1100, 1098, 1096, 1094, 1025, 1027), (1148, 1150, 1151, 1149), (1150, 1029, 1028, 1151), (1024, 1095, 1097, 1099, 1101, 1103, 1105, 1107, 1109, 1111, 1113, 1115, 1117, 1119, 1121, 1123, 1125, 1127, 1129, 1131, 1133, 1135, 1137, 1139, 1141, 1143, 1145, 1147, 1149, 1151, 1028, 1026), (1243, 1242, 1240, 1241), (1191, 1190, 1188, 1189), (1169, 1855, 1851, 1168), (1179, 1794, 1792, 1178), (1221, 1220, 1218, 1219), (1193, 1192, 1190, 1191), (1168, 1851, 1859, 1167), (1178, 1792, 1795, 1177), (1213, 1212, 1210, 1211), (1195, 1194, 1192, 1193), (1167, 1859, 1862, 1166), (1177, 1795, 1793, 1176), (1233, 1232, 1230, 1231), (1197, 1196, 1194, 1195), (1180, 1796, 1794, 1179), (1205, 1204, 1202, 1203), (1199, 1198, 1196, 1197), (1165, 1867, 1870, 1164), (1175, 1797, 1854, 1174), (1227, 1226, 1224, 1225), (1201, 1200, 1198, 1199), (1164, 1870, 1868, 1163), (1174, 1854, 1850, 1173), (1207, 1206, 1204, 1205), (1203, 1202, 1200, 1201), (1163, 1868, 1871, 1162), (1173, 1850, 1845, 1172), (1162, 1871, 1869, 1161), (1229, 1228, 1226, 1227), (1176, 1793, 1797, 1175), (1166, 1862, 1867, 1165), (1170, 1848, 1855, 1169), (1189, 1188, 1186, 1187), (1223, 1222, 1220, 1221), (1181, 1808, 1796, 1180), (1171, 1844, 1848, 1170), (1187, 1186, 1184, 1183), (1245, 1244, 1242, 1243), (1182, 1807, 1808, 1181), (1172, 1845, 1844, 1171), (1216, 1218, 1220, 1222, 1224, 1226, 1228, 1230, 1232, 1234, 1236, 1238, 1240, 1242, 1244, 1247, 1184, 1186, 1188, 1190, 1192, 1194, 1196, 1198, 1200, 1202, 1204, 1206, 1208, 1210, 1212, 1214), (1225, 1224, 1222, 1223), (1209, 1208, 1206, 1207), (1161, 1869, 1877, 1160), (1231, 1230, 1228, 1229), (1160, 1877, 1885, 1159), (1211, 1210, 1208, 1209), (1159, 1885, 1874, 1158), (1241, 1240, 1238, 1239), (1158, 1874, 1884, 1157), (1235, 1234, 1232, 1233), (1157, 1884, 1876, 1156), (1215, 1214, 1212, 1213), (1156, 1876, 1887, 1155), (1237, 1236, 1234, 1235), (1155, 1887, 1880, 1154), (1219, 1217, 1215, 1213, 1211, 1209, 1207, 1205, 1203, 1201, 1199, 1197, 1195, 1193, 1191, 1189, 1187, 1183, 1246, 1245, 1243, 1241, 1239, 1237, 1235, 1233, 1231, 1229, 1227, 1225, 1223, 1221), (1217, 1216, 1214, 1215), (1154, 1880, 1873, 1153), (1246, 1247, 1244, 1245), (1239, 1238, 1236, 1237), (1153, 1873, 1803, 1152), (1219, 1218, 1216, 1217), (1152, 1803, 1804, 1185), (1183, 1184, 1247, 1246), (1185, 1804, 1807, 1182), (1169, 1168, 1167, 1166, 1165, 1164, 1163, 1162, 1161, 1160, 1159, 1158, 1157, 1156, 1155, 1154, 1153, 1152, 1185, 1182, 1181, 1180, 1179, 1178, 1177, 1176, 1175, 1174, 1173, 1172, 1171, 1170), (1307, 1306, 1304, 1305), (1255, 1254, 1252, 1253), (1285, 1284, 1282, 1283), (1257, 1256, 1254, 1255), (1277, 1276, 1274, 1275), (1259, 1258, 1256, 1257), (1297, 1296, 1294, 1295), (1261, 1260, 1258, 1259), (1269, 1268, 1266, 1267), (1263, 1262, 1260, 1261), (1291, 1290, 1288, 1289), (1265, 1264, 1262, 1263), (1271, 1270, 1268, 1269), (1267, 1266, 1264, 1265), (1293, 1292, 1290, 1291), (1253, 1252, 1250, 1251), (1287, 1286, 1284, 1285), (1251, 1250, 1249, 1248), (1309, 1308, 1306, 1307), (1280, 1282, 1284, 1286, 1288, 1290, 1292, 1294, 1296, 1298, 1300, 1302, 1304, 1306, 1308, 1311, 1249, 1250, 1252, 1254, 1256, 1258, 1260, 1262, 1264, 1266, 1268, 1270, 1272, 1274, 1276, 1278), (1289, 1288, 1286, 1287), (1273, 1272, 1270, 1271), (1295, 1294, 1292, 1293), (1275, 1274, 1272, 1273), (1305, 1304, 1302, 1303), (1299, 1298, 1296, 1297), (1279, 1278, 1276, 1277), (1301, 1300, 1298, 1299), (1283, 1281, 1279, 1277, 1275, 1273, 1271, 1269, 1267, 1265, 1263, 1261, 1259, 1257, 1255, 1253, 1251, 1248, 1310, 1309, 1307, 1305, 1303, 1301, 1299, 1297, 1295, 1293, 1291, 1289, 1287, 1285), (1281, 1280, 1278, 1279), (1310, 1311, 1308, 1309), (1303, 1302, 1300, 1301), (1283, 1282, 1280, 1281), (1248, 1249, 1311, 1310), (1315, 1314, 1312, 1313), (1317, 1316, 1314, 1315), (1318, 1319, 1321, 1320), (1320, 1321, 1323, 1322), (1322, 1323, 1325, 1324), (1324, 1325, 1327, 1326), (1326, 1327, 1329, 1328), (1328, 1329, 1331, 1330), (1330, 1331, 1333, 1332), (1332, 1333, 1335, 1334), (1334, 1335, 1337, 1336), (1336, 1337, 1339, 1338), (1338, 1339, 1341, 1340), (1340, 1341, 1343, 1342), (1342, 1343, 1345, 1344), (1344, 1345, 1347, 1346), (1346, 1347, 1349, 1348), (1348, 1349, 1351, 1350), (1350, 1351, 1353, 1352), (1352, 1353, 1355, 1354), (1354, 1355, 1357, 1356), (1356, 1357, 1359, 1358), (1358, 1359, 1361, 1360), (1360, 1361, 1363, 1362), (1362, 1363, 1365, 1364), (1364, 1365, 1367, 1366), (1366, 1367, 1369, 1368), (1368, 1369, 1371, 1370), (1370, 1371, 1373, 1372), (1372, 1373, 1375, 1374), (1374, 1375, 1377, 1376), (1376, 1377, 1379, 1378), (1321, 1319, 1381, 1379, 1377, 1375, 1373, 1371, 1369, 1367, 1365, 1363, 1361, 1359, 1357, 1355, 1353, 1351, 1349, 1347, 1345, 1343, 1341, 1339, 1337, 1335, 1333, 1331, 1329, 1327, 1325, 1323), (1378, 1379, 1381, 1380), (1380, 1381, 1319, 1318), (1318, 1320, 1322, 1324, 1326, 1328, 1330, 1332, 1334, 1336, 1338, 1340, 1342, 1344, 1346, 1348, 1350, 1352, 1354, 1356, 1358, 1360, 1362, 1364, 1366, 1368, 1370, 1372, 1374, 1376, 1378, 1380), (1313, 1312, 1383, 1382), (1382, 1383, 1385, 1384), (1384, 1385, 1387, 1386), (1386, 1387, 1389, 1388), (1388, 1389, 1391, 1390), (1390, 1391, 1393, 1392), (1392, 1393, 1395, 1394), (1394, 1395, 1397, 1396), (1396, 1397, 1399, 1398), (1398, 1399, 1401, 1400), (1400, 1401, 1403, 1402), (1402, 1403, 1405, 1404), (1404, 1405, 1407, 1406), (1406, 1407, 1409, 1408), (1408, 1409, 1411, 1410), (1410, 1411, 1413, 1412), (1412, 1413, 1415, 1414), (1414, 1415, 1417, 1416), (1416, 1417, 1419, 1418), (1418, 1419, 1421, 1420), (1420, 1421, 1423, 1422), (1422, 1423, 1425, 1424), (1424, 1425, 1427, 1426), (1426, 1427, 1429, 1428), (1428, 1429, 1431, 1430), (1430, 1431, 1433, 1432), (1432, 1433, 1435, 1434), (1434, 1435, 1437, 1436), (1317, 1315, 1313, 1382, 1384, 1386, 1388, 1390, 1392, 1394, 1396, 1398, 1400, 1402, 1404, 1406, 1408, 1410, 1412, 1414, 1416, 1418, 1420, 1422, 1424, 1426, 1428, 1430, 1432, 1434, 1436, 1438), (1436, 1437, 1439, 1438), (1438, 1439, 1316, 1317), (1312, 1314, 1316, 1439, 1437, 1435, 1433, 1431, 1429, 1427, 1425, 1423, 1421, 1419, 1417, 1415, 1413, 1411, 1409, 1407, 1405, 1403, 1401, 1399, 1397, 1395, 1393, 1391, 1389, 1387, 1385, 1383), (1531, 1529, 1528, 1530), (1479, 1477, 1476, 1478), (1457, 1456, 1973, 1974), (1467, 1466, 1927, 1931), (1509, 1507, 1506, 1508), (1481, 1479, 1478, 1480), (1456, 1455, 1981, 1973), (1466, 1465, 1929, 1927), (1501, 1499, 1498, 1500), (1483, 1481, 1480, 1482), (1455, 1454, 1971, 1981), (1465, 1464, 1932, 1929), (1521, 1519, 1518, 1520), (1485, 1483, 1482, 1484), (1468, 1467, 1931, 1916), (1493, 1491, 1490, 1492), (1487, 1485, 1484, 1486), (1453, 1452, 1891, 1972), (1463, 1462, 1924, 1926), (1515, 1513, 1512, 1514), (1489, 1487, 1486, 1488), (1452, 1451, 1890, 1891), (1462, 1461, 1982, 1924), (1495, 1493, 1492, 1494), (1491, 1489, 1488, 1490), (1451, 1450, 1901, 1890), (1461, 1460, 1983, 1982), (1450, 1449, 1902, 1901), (1517, 1515, 1514, 1516), (1464, 1463, 1926, 1932), (1454, 1453, 1972, 1971), (1458, 1457, 1974, 1975), (1477, 1475, 1474, 1476), (1511, 1509, 1508, 1510), (1469, 1468, 1916, 1919), (1459, 1458, 1975, 1980), (1475, 1471, 1472, 1474), (1533, 1531, 1530, 1532), (1470, 1469, 1919, 1920), (1460, 1459, 1980, 1983), (1504, 1502, 1500, 1498, 1496, 1494, 1492, 1490, 1488, 1486, 1484, 1482, 1480, 1478, 1476, 1474, 1472, 1535, 1532, 1530, 1528, 1526, 1524, 1522, 1520, 1518, 1516, 1514, 1512, 1510, 1508, 1506), (1513, 1511, 1510, 1512), (1497, 1495, 1494, 1496), (1449, 1448, 1895, 1902), (1519, 1517, 1516, 1518), (1448, 1447, 1889, 1895), (1499, 1497, 1496, 1498), (1447, 1446, 1897, 1889), (1529, 1527, 1526, 1528), (1446, 1445, 1892, 1897), (1523, 1521, 1520, 1522), (1445, 1444, 1904, 1892), (1503, 1501, 1500, 1502), (1444, 1443, 1914, 1904), (1525, 1523, 1522, 1524), (1443, 1442, 1912, 1914), (1507, 1509, 1511, 1513, 1515, 1517, 1519, 1521, 1523, 1525, 1527, 1529, 1531, 1533, 1534, 1471, 1475, 1477, 1479, 1481, 1483, 1485, 1487, 1489, 1491, 1493, 1495, 1497, 1499, 1501, 1503, 1505), (1505, 1503, 1502, 1504), (1442, 1441, 1915, 1912), (1534, 1533, 1532, 1535), (1527, 1525, 1524, 1526), (1441, 1440, 1909, 1915), (1507, 1505, 1504, 1506), (1440, 1473, 1908, 1909), (1471, 1534, 1535, 1472), (1473, 1470, 1920, 1908), (1457, 1458, 1459, 1460, 1461, 1462, 1463, 1464, 1465, 1466, 1467, 1468, 1469, 1470, 1473, 1440, 1441, 1442, 1443, 1444, 1445, 1446, 1447, 1448, 1449, 1450, 1451, 1452, 1453, 1454, 1455, 1456), (1595, 1593, 1592, 1594), (1543, 1541, 1540, 1542), (1573, 1571, 1570, 1572), (1545, 1543, 1542, 1544), (1565, 1563, 1562, 1564), (1547, 1545, 1544, 1546), (1585, 1583, 1582, 1584), (1549, 1547, 1546, 1548), (1557, 1555, 1554, 1556), (1551, 1549, 1548, 1550), (1579, 1577, 1576, 1578), (1553, 1551, 1550, 1552), (1559, 1557, 1556, 1558), (1555, 1553, 1552, 1554), (1581, 1579, 1578, 1580), (1541, 1539, 1538, 1540), (1575, 1573, 1572, 1574), (1539, 1536, 1537, 1538), (1597, 1595, 1594, 1596), (1568, 1566, 1564, 1562, 1560, 1558, 1556, 1554, 1552, 1550, 1548, 1546, 1544, 1542, 1540, 1538, 1537, 1599, 1596, 1594, 1592, 1590, 1588, 1586, 1584, 1582, 1580, 1578, 1576, 1574, 1572, 1570), (1577, 1575, 1574, 1576), (1561, 1559, 1558, 1560), (1583, 1581, 1580, 1582), (1563, 1561, 1560, 1562), (1593, 1591, 1590, 1592), (1587, 1585, 1584, 1586), (1567, 1565, 1564, 1566), (1589, 1587, 1586, 1588), (1571, 1573, 1575, 1577, 1579, 1581, 1583, 1585, 1587, 1589, 1591, 1593, 1595, 1597, 1598, 1536, 1539, 1541, 1543, 1545, 1547, 1549, 1551, 1553, 1555, 1557, 1559, 1561, 1563, 1565, 1567, 1569), (1569, 1567, 1566, 1568), (1598, 1597, 1596, 1599), (1591, 1589, 1588, 1590), (1571, 1569, 1568, 1570), (1536, 1598, 1599, 1537), (1603, 1601, 1600, 1602), (1605, 1603, 1602, 1604), (1606, 1608, 1609, 1607), (1608, 1610, 1611, 1609), (1610, 1612, 1613, 1611), (1612, 1614, 1615, 1613), (1614, 1616, 1617, 1615), (1616, 1618, 1619, 1617), (1618, 1620, 1621, 1619), (1620, 1622, 1623, 1621), (1622, 1624, 1625, 1623), (1624, 1626, 1627, 1625), (1626, 1628, 1629, 1627), (1628, 1630, 1631, 1629), (1630, 1632, 1633, 1631), (1632, 1634, 1635, 1633), (1634, 1636, 1637, 1635), (1636, 1638, 1639, 1637), (1638, 1640, 1641, 1639), (1640, 1642, 1643, 1641), (1642, 1644, 1645, 1643), (1644, 1646, 1647, 1645), (1646, 1648, 1649, 1647), (1648, 1650, 1651, 1649), (1650, 1652, 1653, 1651), (1652, 1654, 1655, 1653), (1654, 1656, 1657, 1655), (1656, 1658, 1659, 1657), (1658, 1660, 1661, 1659), (1660, 1662, 1663, 1661), (1662, 1664, 1665, 1663), (1664, 1666, 1667, 1665), (1609, 1611, 1613, 1615, 1617, 1619, 1621, 1623, 1625, 1627, 1629, 1631, 1633, 1635, 1637, 1639, 1641, 1643, 1645, 1647, 1649, 1651, 1653, 1655, 1657, 1659, 1661, 1663, 1665, 1667, 1669, 1607), (1666, 1668, 1669, 1667), (1668, 1606, 1607, 1669), (1606, 1668, 1666, 1664, 1662, 1660, 1658, 1656, 1654, 1652, 1650, 1648, 1646, 1644, 1642, 1640, 1638, 1636, 1634, 1632, 1630, 1628, 1626, 1624, 1622, 1620, 1618, 1616, 1614, 1612, 1610, 1608), (1601, 1670, 1671, 1600), (1670, 1672, 1673, 1671), (1672, 1674, 1675, 1673), (1674, 1676, 1677, 1675), (1676, 1678, 1679, 1677), (1678, 1680, 1681, 1679), (1680, 1682, 1683, 1681), (1682, 1684, 1685, 1683), (1684, 1686, 1687, 1685), (1686, 1688, 1689, 1687), (1688, 1690, 1691, 1689), (1690, 1692, 1693, 1691), (1692, 1694, 1695, 1693), (1694, 1696, 1697, 1695), (1696, 1698, 1699, 1697), (1698, 1700, 1701, 1699), (1700, 1702, 1703, 1701), (1702, 1704, 1705, 1703), (1704, 1706, 1707, 1705), (1706, 1708, 1709, 1707), (1708, 1710, 1711, 1709), (1710, 1712, 1713, 1711), (1712, 1714, 1715, 1713), (1714, 1716, 1717, 1715), (1716, 1718, 1719, 1717), (1718, 1720, 1721, 1719), (1720, 1722, 1723, 1721), (1722, 1724, 1725, 1723), (1605, 1726, 1724, 1722, 1720, 1718, 1716, 1714, 1712, 1710, 1708, 1706, 1704, 1702, 1700, 1698, 1696, 1694, 1692, 1690, 1688, 1686, 1684, 1682, 1680, 1678, 1676, 1674, 1672, 1670, 1601, 1603), (1724, 1726, 1727, 1725), (1726, 1605, 1604, 1727), (1600, 1671, 1673, 1675, 1677, 1679, 1681, 1683, 1685, 1687, 1689, 1691, 1693, 1695, 1697, 1699, 1701, 1703, 1705, 1707, 1709, 1711, 1713, 1715, 1717, 1719, 1721, 1723, 1725, 1727, 1604, 1602), (1751, 1750, 1748, 1749), (1753, 1752, 1750, 1751), (1755, 1754, 1752, 1753), (1757, 1756, 1754, 1755), (1759, 1758, 1756, 1757), (1761, 1760, 1758, 1759), (1763, 1762, 1760, 1761), (1765, 1764, 1762, 1763), (1767, 1766, 1764, 1765), (1769, 1768, 1766, 1767), (1749, 1748, 1746, 1747), (1771, 1770, 1768, 1769), (1773, 1772, 1770, 1771), (1775, 1774, 1772, 1773), (1777, 1776, 1774, 1775), (1779, 1778, 1776, 1777), (1781, 1780, 1778, 1779), (1783, 1782, 1780, 1781), (1785, 1784, 1782, 1783), (1787, 1786, 1784, 1785), (1789, 1788, 1786, 1787), (1791, 1790, 1788, 1789), (1747, 1746, 1744, 1745), (1745, 1744, 1742, 1743), (1743, 1742, 1740, 1741), (1741, 1740, 1738, 1739), (1739, 1738, 1736, 1737), (1737, 1736, 1734, 1735), (1735, 1734, 1732, 1733), (1733, 1732, 1730, 1731), (2020, 2019, 1992, 1991), (1731, 1730, 1728, 1729), (1729, 1728, 1790, 1791), (1747, 1745, 1743, 1822, 1824, 1818, 1823, 1826, 1832, 1833, 1827, 1835, 1831, 1829, 1834, 1820, 1825, 1821, 1819, 1817, 1958, 1966, 1968, 1961, 1965, 1964, 1969, 1979, 1978, 1976, 1977, 1970, 1957, 1963, 1962, 1967, 1960, 1775, 1773, 1771, 1769, 1974, 1973, 1981, 1971, 1972, 1891, 1890, 1901, 1902, 1895, 1889, 1897, 1892, 1904, 1914, 1912, 1915, 1911, 1906, 1913, 1907, 1903, 1899, 1896, 1898, 1900, 1894, 1893, 1838, 1839, 1837, 1836, 1828, 1830, 1749), (1749, 1830, 1843, 1842, 1840, 1841, 1917, 1928, 1930, 1933, 1925, 1923, 1922, 1918, 1921, 1905, 1910, 1911, 1915, 1909, 1908, 1920, 1919, 1916, 1931, 1927, 1929, 1932, 1926, 1924, 1982, 1983, 1980, 1975, 1974, 1769, 1767, 1765, 1763, 1761, 1759, 1757, 1755, 1753, 1751), (1775, 1960, 1959, 1948, 1952, 1955, 1954, 1953, 1944, 1935, 1945, 1951, 1946, 1950, 1949, 1947, 1956, 1958, 1817, 1814, 1813, 1811, 1815, 1806, 1805, 1798, 1802, 1800, 1799, 1801, 1810, 1809, 1812, 1816, 1822, 1743, 1741, 1739, 1737, 1794, 1796, 1808, 1807, 1804, 1803, 1873, 1880, 1887, 1876, 1884, 1874, 1885, 1877, 1869, 1871, 1868, 1861, 1860, 1864, 1878, 1879, 1888, 1872, 1875, 1881, 1886, 1883, 1882, 1941, 1939, 1936, 1934, 1940, 1781, 1779, 1777), (1781, 1940, 1942, 1943, 1937, 1938, 1856, 1857, 1849, 1847, 1846, 1852, 1853, 1858, 1865, 1866, 1863, 1861, 1868, 1870, 1867, 1862, 1859, 1851, 1855, 1848, 1844, 1845, 1850, 1854, 1797, 1793, 1795, 1792, 1794, 1737, 1735, 1733, 1731, 1729, 1791, 1789, 1787, 1785, 1783), (1995, 1996, 1997, 1998, 1999, 2000, 2001, 2002, 2003, 2004, 2005, 2006, 2007, 2008, 2009, 2010, 2011, 2012, 2013, 2014, 2015, 1984, 1985, 1986, 1987, 1988, 1989, 1990, 1991, 1992, 1993, 1994), (2028, 2027, 2006, 2005), (2036, 2035, 2015, 2014), (2044, 2043, 1988, 1987), (2052, 2051, 1997, 1996), (2060, 2059, 2002, 2001), (2068, 2067, 2011, 2010), (2019, 2075, 1993, 1992), (2027, 2079, 2007, 2006), (2043, 2083, 1989, 1988), (2051, 2087, 1998, 1997), (2035, 2091, 1984, 2015), (2059, 2095, 2003, 2002), (2067, 2099, 2012, 2011), (2091, 2103, 1985, 1984), (2075, 2107, 1994, 1993), (2079, 2111, 2008, 2007), (2087, 2115, 1999, 1998), (2083, 2119, 1990, 1989), (2095, 2123, 2004, 2003), (2099, 2127, 2013, 2012), (2103, 2131, 1986, 1985), (2107, 2135, 1995, 1994), (2115, 2139, 2000, 1999), (2111, 2143, 2009, 2008), (2119, 2020, 1991, 1990), (2123, 2028, 2005, 2004), (2127, 2036, 2014, 2013), (2131, 2044, 1987, 1986), (2135, 2052, 1996, 1995), (2139, 2060, 2001, 2000), (2143, 2068, 2010, 2009), (1776, 1778, 2071, 2140), (2140, 2071, 2070, 2141), (2141, 2070, 2069, 2142), (2142, 2069, 2068, 2143), (1758, 1760, 2063, 2136), (2136, 2063, 2062, 2137), (2137, 2062, 2061, 2138), (2138, 2061, 2060, 2139), (1748, 1750, 2055, 2132), (2132, 2055, 2054, 2133), (2133, 2054, 2053, 2134), (2134, 2053, 2052, 2135), (1730, 1732, 2047, 2128), (2128, 2047, 2046, 2129), (2129, 2046, 2045, 2130), (2130, 2045, 2044, 2131), (1784, 1786, 2039, 2124), (2124, 2039, 2038, 2125), (2125, 2038, 2037, 2126), (2126, 2037, 2036, 2127), (1766, 1768, 2031, 2120), (2120, 2031, 2030, 2121), (2121, 2030, 2029, 2122), (2122, 2029, 2028, 2123), (1738, 1740, 2023, 2116), (2116, 2023, 2022, 2117), (2117, 2022, 2021, 2118), (2118, 2021, 2020, 2119), (1774, 1776, 2140, 2108), (2108, 2140, 2141, 2109), (2109, 2141, 2142, 2110), (2110, 2142, 2143, 2111), (1756, 1758, 2136, 2112), (2112, 2136, 2137, 2113), (2113, 2137, 2138, 2114), (2114, 2138, 2139, 2115), (1746, 1748, 2132, 2104), (2104, 2132, 2133, 2105), (2105, 2133, 2134, 2106), (2106, 2134, 2135, 2107), (1728, 1730, 2128, 2100), (2100, 2128, 2129, 2101), (2101, 2129, 2130, 2102), (2102, 2130, 2131, 2103), (1782, 1784, 2124, 2096), (2096, 2124, 2125, 2097), (2097, 2125, 2126, 2098), (2098, 2126, 2127, 2099), (1764, 1766, 2120, 2092), (2092, 2120, 2121, 2093), (2093, 2121, 2122, 2094), (2094, 2122, 2123, 2095), (1736, 1738, 2116, 2080), (2080, 2116, 2117, 2081), (2081, 2117, 2118, 2082), (2082, 2118, 2119, 2083), (1754, 1756, 2112, 2084), (2084, 2112, 2113, 2085), (2085, 2113, 2114, 2086), (2086, 2114, 2115, 2087), (1772, 1774, 2108, 2076), (2076, 2108, 2109, 2077), (2077, 2109, 2110, 2078), (2078, 2110, 2111, 2079), (1744, 1746, 2104, 2072), (2072, 2104, 2105, 2073), (2073, 2105, 2106, 2074), (2074, 2106, 2107, 2075), (1790, 1728, 2100, 2088), (2088, 2100, 2101, 2089), (2089, 2101, 2102, 2090), (2090, 2102, 2103, 2091), (1780, 1782, 2096, 2064), (2064, 2096, 2097, 2065), (2065, 2097, 2098, 2066), (2066, 2098, 2099, 2067), (1762, 1764, 2092, 2056), (2056, 2092, 2093, 2057), (2057, 2093, 2094, 2058), (2058, 2094, 2095, 2059), (1788, 1790, 2088, 2032), (2032, 2088, 2089, 2033), (2033, 2089, 2090, 2034), (2034, 2090, 2091, 2035), (1752, 1754, 2084, 2048), (2048, 2084, 2085, 2049), (2049, 2085, 2086, 2050), (2050, 2086, 2087, 2051), (1734, 1736, 2080, 2040), (2040, 2080, 2081, 2041), (2041, 2081, 2082, 2042), (2042, 2082, 2083, 2043), (1770, 1772, 2076, 2024), (2024, 2076, 2077, 2025), (2025, 2077, 2078, 2026), (2026, 2078, 2079, 2027), (1742, 1744, 2072, 2016), (2016, 2072, 2073, 2017), (2017, 2073, 2074, 2018), (2018, 2074, 2075, 2019), (1778, 1780, 2064, 2071), (2071, 2064, 2065, 2070), (2070, 2065, 2066, 2069), (2069, 2066, 2067, 2068), (1760, 1762, 2056, 2063), (2063, 2056, 2057, 2062), (2062, 2057, 2058, 2061), (2061, 2058, 2059, 2060), (1750, 1752, 2048, 2055), (2055, 2048, 2049, 2054), (2054, 2049, 2050, 2053), (2053, 2050, 2051, 2052), (1732, 1734, 2040, 2047), (2047, 2040, 2041, 2046), (2046, 2041, 2042, 2045), (2045, 2042, 2043, 2044), (1786, 1788, 2032, 2039), (2039, 2032, 2033, 2038), (2038, 2033, 2034, 2037), (2037, 2034, 2035, 2036), (1768, 1770, 2024, 2031), (2031, 2024, 2025, 2030), (2030, 2025, 2026, 2029), (2029, 2026, 2027, 2028), (1740, 1742, 2016, 2023), (2023, 2016, 2017, 2022), (2022, 2017, 2018, 2021), (2021, 2018, 2019, 2020)])
me_chandelier.materials.append(mat_chandelier)
me_chandelier.use_remesh_preserve_volume = False
me_chandelier.use_remesh_preserve_attributes = False
me_chandelier.use_mirror_vertex_groups = False
me_chandelier.update()

# ---- objects
ob_chandelier = bpy.data.objects.new('Chandelier', me_chandelier)

# ---- transforms, parenting, visibility, modifiers, constraints
ob_chandelier.location = (6.486e-08, 2.999e-07, -0.06985)
ob_chandelier.lineart.crease_threshold = 0.0

# ---- collection membership
col_collection_1.objects.link(ob_chandelier)

# ---- scene / render settings (as saved in the file)
scene.frame_start = 1; scene.frame_end = 250; scene.frame_set(1)
scene.render.engine = 'BLENDER_EEVEE_NEXT'
scene.render.resolution_percentage = 50
scene.render.dither_intensity = 0.0
scene.cycles.use_denoising = False
scene.cycles.samples = 128
scene.cycles.sampling_pattern = 'TABULATED_SOBOL'
scene.cycles.use_adaptive_sampling = False
scene.cycles.use_light_tree = False
scene.cycles.blur_glossy = 0.0
scene.cycles.sample_clamp_indirect = 0.0
scene.view_settings.view_transform = 'Standard'
bpy.context.view_layer.update()

# ---- added for rendering (the .blend has no active camera and no usable light): camera, sun
cam_auto = bpy.data.cameras.new('AutoCamera')
cam_auto.lens = 50.0
cam_auto.sensor_width = 36.0
cam_auto.clip_end = 1000.0
ob_auto_camera = bpy.data.objects.new('AutoCamera', cam_auto)
scene.collection.objects.link(ob_auto_camera)
ob_auto_camera.location = (6.29159, -7.5499, 3.75397)
ob_auto_camera.rotation_euler = (1.09748, -7.21219e-08, 0.694738)
scene.camera = ob_auto_camera
light_auto_sun = bpy.data.lights.new('AutoSun', 'SUN')
light_auto_sun.energy = 3.0
light_auto_sun.angle = 0.0523599
ob_auto_sun = bpy.data.objects.new('AutoSun', light_auto_sun)
scene.collection.objects.link(ob_auto_sun)
ob_auto_sun.rotation_euler = (0.872665, 0.174533, 0.523599)
bpy.context.view_layer.update()
